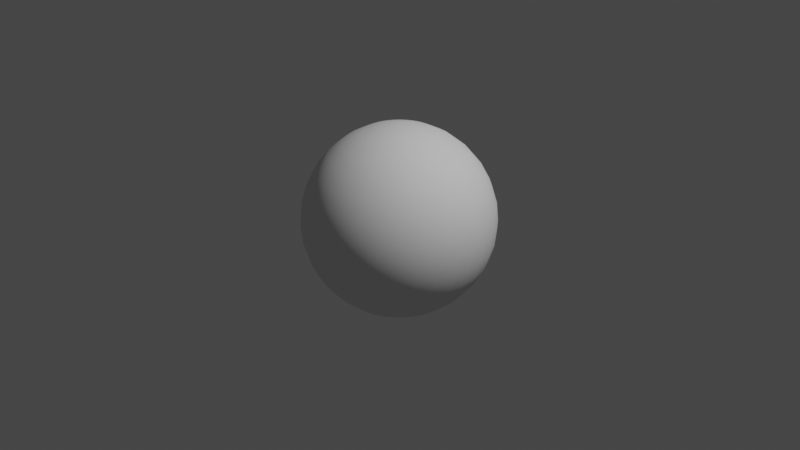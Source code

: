 # Source: Smooth_UV_Sphere.blend  (saved by Blender 2.93.21; exported with 4.5.12 LTS)
import bpy
from mathutils import Matrix  # noqa: F401  (used for matrix-valued properties, if any)

bpy.ops.wm.read_factory_settings(use_empty=True)
scene = bpy.context.scene
scene.name = 'Scene'

# ---- collections
col_collection = bpy.data.collections.new('Collection'); scene.collection.children.link(col_collection)

# ---- world
world_world = bpy.data.worlds.new('World'); scene.world = world_world
world_world.use_nodes = True; world_world.node_tree.nodes.clear()
_N = world_world.node_tree.nodes; _L = world_world.node_tree.links
n0 = _N.new('ShaderNodeOutputWorld'); n0.name = 'World Output'; n0.location = (300, 300)
n1 = _N.new('ShaderNodeBackground'); n1.name = 'Background'; n1.location = (10, 300)
n1.inputs[0].default_value = (0.05088, 0.05088, 0.05088, 1.0)
_L.new(n1.outputs[0], n0.inputs[0])
n0.is_active_output = True
world_world.color = (0.05088, 0.05088, 0.05088)
world_world.use_sun_shadow = False
world_world.sun_shadow_jitter_overblur = 0.0

# ---- cameras
cam_camera = bpy.data.cameras.new('Camera')
cam_camera.clip_end = 100.0
cam_camera.ortho_scale = 7.314

# ---- lights
light_light = bpy.data.lights.new('Light', 'POINT')
light_light.transmission_factor = 0.0
light_light.energy = 1000.0
light_light.shadow_soft_size = 0.1
light_light.shadow_maximum_resolution = 0.006
light_light.use_absolute_resolution = True

# ---- meshes
me_sphere = bpy.data.meshes.new('Sphere')
me_sphere.from_pydata([(0.0, 0.1951, 0.9808), (0.0, 0.3827, 0.9239), (0.0, 0.5556, 0.8315), (0.0, 0.7071, 0.7071), (0.0, 0.8315, 0.5556), (0.0, 0.9239, 0.3827), (0.0, 0.9808, 0.1951), (0.0, 0.8315, -0.5556), (0.0, 0.7071, -0.7071), (0.0, 0.5556, -0.8315), (0.03806, 0.1913, 0.9808), (0.07466, 0.3753, 0.9239), (0.1084, 0.5449, 0.8315), (0.1379, 0.6935, 0.7071), (0.1622, 0.8155, 0.5556), (0.1802, 0.9061, 0.3827), (0.1913, 0.9619, 0.1951), (0.1951, 0.9808, -4.371e-08), (0.1913, 0.9619, -0.1951), (0.1802, 0.9061, -0.3827), (0.1622, 0.8155, -0.5556), (0.1379, 0.6935, -0.7071), (0.1084, 0.5449, -0.8315), (0.07466, 0.3753, -0.9239), (0.03806, 0.1913, -0.9808), (0.07466, 0.1802, 0.9808), (0.1464, 0.3536, 0.9239), (0.2126, 0.5133, 0.8315), (0.2706, 0.6533, 0.7071), (0.3182, 0.7682, 0.5556), (0.3536, 0.8536, 0.3827), (0.3753, 0.9061, 0.1951), (0.3827, 0.9239, -4.371e-08), (0.3753, 0.9061, -0.1951), (0.3536, 0.8536, -0.3827), (0.3182, 0.7682, -0.5556), (0.2706, 0.6533, -0.7071), (0.2126, 0.5133, -0.8315), (0.1464, 0.3536, -0.9239), (0.07466, 0.1802, -0.9808), (0.1084, 0.1622, 0.9808), (0.2126, 0.3182, 0.9239), (0.3087, 0.4619, 0.8315), (0.3928, 0.5879, 0.7071), (0.4619, 0.6913, 0.5556), (0.5133, 0.7682, 0.3827), (0.5449, 0.8155, 0.1951), (0.5556, 0.8315, -4.371e-08), (0.5449, 0.8155, -0.1951), (0.5133, 0.7682, -0.3827), (0.4619, 0.6913, -0.5556), (0.3928, 0.5879, -0.7071), (0.3087, 0.4619, -0.8315), (0.2126, 0.3182, -0.9239), (0.1084, 0.1622, -0.9808), (0.1379, 0.1379, 0.9808), (0.2706, 0.2706, 0.9239), (0.3928, 0.3928, 0.8315), (0.5, 0.5, 0.7071), (0.5879, 0.5879, 0.5556), (0.6533, 0.6533, 0.3827), (0.6935, 0.6935, 0.1951), (0.7071, 0.7071, -4.371e-08), (0.6935, 0.6935, -0.1951), (0.6533, 0.6533, -0.3827), (0.5879, 0.5879, -0.5556), (0.5, 0.5, -0.7071), (0.3928, 0.3928, -0.8315), (0.2706, 0.2706, -0.9239), (0.1379, 0.1379, -0.9808), (0.1622, 0.1084, 0.9808), (0.3182, 0.2126, 0.9239), (0.4619, 0.3087, 0.8315), (0.5879, 0.3928, 0.7071), (0.6913, 0.4619, 0.5556), (0.7682, 0.5133, 0.3827), (0.8155, 0.5449, 0.1951), (0.8315, 0.5556, -4.371e-08), (0.8155, 0.5449, -0.1951), (0.7682, 0.5133, -0.3827), (0.6913, 0.4619, -0.5556), (0.5879, 0.3928, -0.7071), (0.4619, 0.3087, -0.8315), (0.3182, 0.2126, -0.9239), (0.1622, 0.1084, -0.9808), (0.1802, 0.07466, 0.9808), (0.3536, 0.1464, 0.9239), (0.5133, 0.2126, 0.8315), (0.6533, 0.2706, 0.7071), (0.7682, 0.3182, 0.5556), (0.8536, 0.3536, 0.3827), (0.9061, 0.3753, 0.1951), (0.9239, 0.3827, -4.371e-08), (0.9061, 0.3753, -0.1951), (0.8536, 0.3536, -0.3827), (0.7682, 0.3182, -0.5556), (0.6533, 0.2706, -0.7071), (0.5133, 0.2126, -0.8315), (0.3536, 0.1464, -0.9239), (0.1802, 0.07466, -0.9808), (0.1913, 0.03806, 0.9808), (0.3753, 0.07466, 0.9239), (0.5449, 0.1084, 0.8315), (0.6935, 0.1379, 0.7071), (0.8155, 0.1622, 0.5556), (0.9061, 0.1802, 0.3827), (0.9619, 0.1913, 0.1951), (0.9808, 0.1951, -4.371e-08), (0.9619, 0.1913, -0.1951), (0.9061, 0.1802, -0.3827), (0.8155, 0.1622, -0.5556), (0.6935, 0.1379, -0.7071), (0.5449, 0.1084, -0.8315), (0.3753, 0.07466, -0.9239), (0.1913, 0.03806, -0.9808), (0.1951, -6.874e-08, 0.9808), (0.3827, -1.209e-07, 0.9239), (0.5556, -1.134e-07, 0.8315), (0.7071, -4.638e-08, 0.7071), (0.8315, -9.109e-08, 0.5556), (0.9239, -1.658e-08, 0.3827), (0.9808, -9.109e-08, 0.1951), (1.0, -1.656e-07, -4.371e-08), (0.9808, -9.109e-08, -0.1951), (0.9239, -1.507e-07, -0.3827), (0.8315, -1.06e-07, -0.5556), (0.7071, -4.638e-08, -0.7071), (0.5556, -1.134e-07, -0.8315), (0.3827, -9.854e-08, -0.9239), (0.1951, -7.619e-08, -0.9808), (0.1913, -0.03806, 0.9808), (0.3753, -0.07466, 0.9239), (0.5449, -0.1084, 0.8315), (0.6935, -0.1379, 0.7071), (0.8155, -0.1622, 0.5556), (0.9061, -0.1802, 0.3827), (0.9619, -0.1913, 0.1951), (0.9808, -0.1951, -4.371e-08), (0.9619, -0.1913, -0.1951), (0.9061, -0.1802, -0.3827), (0.8155, -0.1622, -0.5556), (0.6935, -0.1379, -0.7071), (0.5449, -0.1084, -0.8315), (0.3753, -0.07466, -0.9239), (0.1913, -0.03806, -0.9808), (0.1802, -0.07466, 0.9808), (0.3536, -0.1464, 0.9239), (0.5133, -0.2126, 0.8315), (0.6533, -0.2706, 0.7071), (0.7682, -0.3182, 0.5556), (0.8536, -0.3536, 0.3827), (0.9061, -0.3753, 0.1951), (0.9239, -0.3827, -4.371e-08), (0.9061, -0.3753, -0.1951), (0.8536, -0.3536, -0.3827), (0.7682, -0.3182, -0.5556), (0.6533, -0.2706, -0.7071), (0.5133, -0.2126, -0.8315), (0.3536, -0.1464, -0.9239), (0.1802, -0.07466, -0.9808), (0.1622, -0.1084, 0.9808), (0.3182, -0.2126, 0.9239), (0.4619, -0.3087, 0.8315), (0.5879, -0.3928, 0.7071), (0.6913, -0.4619, 0.5556), (0.7682, -0.5133, 0.3827), (0.8155, -0.5449, 0.1951), (0.8315, -0.5556, -4.371e-08), (0.8155, -0.5449, -0.1951), (0.7682, -0.5133, -0.3827), (0.6913, -0.4619, -0.5556), (0.5879, -0.3928, -0.7071), (0.4619, -0.3087, -0.8315), (0.3182, -0.2126, -0.9239), (0.1622, -0.1084, -0.9808), (0.1379, -0.1379, 0.9808), (0.2706, -0.2706, 0.9239), (0.3928, -0.3928, 0.8315), (0.5, -0.5, 0.7071), (0.5879, -0.5879, 0.5556), (0.6533, -0.6533, 0.3827), (0.6935, -0.6935, 0.1951), (0.7071, -0.7071, -4.371e-08), (0.6935, -0.6935, -0.1951), (0.6533, -0.6533, -0.3827), (0.5879, -0.5879, -0.5556), (0.5, -0.5, -0.7071), (0.3928, -0.3928, -0.8315), (0.2706, -0.2706, -0.9239), (0.1379, -0.1379, -0.9808), (0.1084, -0.1622, 0.9808), (0.2126, -0.3182, 0.9239), (0.3087, -0.4619, 0.8315), (0.3928, -0.5879, 0.7071), (0.4619, -0.6913, 0.5556), (0.5133, -0.7682, 0.3827), (0.5449, -0.8155, 0.1951), (0.5556, -0.8315, -4.371e-08), (0.5449, -0.8155, -0.1951), (0.5133, -0.7682, -0.3827), (0.4619, -0.6913, -0.5556), (0.3928, -0.5879, -0.7071), (0.3087, -0.4619, -0.8315), (0.2126, -0.3182, -0.9239), (0.1084, -0.1622, -0.9808), (0.07466, -0.1802, 0.9808), (0.1464, -0.3536, 0.9239), (0.2126, -0.5133, 0.8315), (0.2706, -0.6533, 0.7071), (0.3182, -0.7682, 0.5556), (0.3536, -0.8536, 0.3827), (0.3753, -0.9061, 0.1951), (0.3827, -0.9239, -4.371e-08), (0.3753, -0.9061, -0.1951), (0.3536, -0.8536, -0.3827), (0.3182, -0.7682, -0.5556), (0.2706, -0.6533, -0.7071), (0.2126, -0.5133, -0.8315), (0.1464, -0.3536, -0.9239), (0.07466, -0.1802, -0.9808), (0.03806, -0.1913, 0.9808), (0.07466, -0.3753, 0.9239), (0.1084, -0.5449, 0.8315), (0.1379, -0.6935, 0.7071), (0.1622, -0.8155, 0.5556), (0.1802, -0.9061, 0.3827), (0.1913, -0.9619, 0.1951), (0.1951, -0.9808, -4.371e-08), (0.1913, -0.9619, -0.1951), (0.1802, -0.9061, -0.3827), (0.1622, -0.8155, -0.5556), (0.1379, -0.6935, -0.7071), (0.1084, -0.5449, -0.8315), (0.07466, -0.3753, -0.9239), (0.03806, -0.1913, -0.9808), (2.154e-09, -0.1951, 0.9808), (-2.765e-08, -0.3827, 0.9239), (-6.49e-08, -0.5556, 0.8315), (4.686e-08, -0.7071, 0.7071), (-1.275e-08, -0.8315, 0.5556), (1.706e-08, -0.9239, 0.3827), (-7.235e-08, -0.9808, 0.1951), (-2.661e-07, -1.0, -4.371e-08), (-7.235e-08, -0.9808, -0.1951), (-1.171e-07, -0.9239, -0.3827), (-4.255e-08, -0.8315, -0.5556), (4.686e-08, -0.7071, -0.7071), (-6.49e-08, -0.5556, -0.8315), (2.154e-09, -0.3827, -0.9239), (-1.571e-09, -0.1951, -0.9808), (-0.03806, -0.1913, 0.9808), (-0.07466, -0.3753, 0.9239), (-0.1084, -0.5449, 0.8315), (-0.1379, -0.6935, 0.7071), (-0.1622, -0.8155, 0.5556), (-0.1802, -0.9061, 0.3827), (-0.1913, -0.9619, 0.1951), (-0.1951, -0.9808, -4.371e-08), (-0.1913, -0.9619, -0.1951), (-0.1802, -0.9061, -0.3827), (-0.1622, -0.8155, -0.5556), (-0.1379, -0.6935, -0.7071), (-0.1084, -0.5449, -0.8315), (-0.07466, -0.3753, -0.9239), (-0.03806, -0.1913, -0.9808), (-0.07466, -0.1802, 0.9808), (-0.1464, -0.3536, 0.9239), (-0.2126, -0.5133, 0.8315), (-0.2706, -0.6533, 0.7071), (-0.3182, -0.7682, 0.5556), (-0.3536, -0.8536, 0.3827), (-0.3753, -0.9061, 0.1951), (-0.3827, -0.9239, -4.371e-08), (-0.3753, -0.9061, -0.1951), (-0.3536, -0.8536, -0.3827), (-0.3182, -0.7682, -0.5556), (-0.2706, -0.6533, -0.7071), (-0.2126, -0.5133, -0.8315), (-0.1464, -0.3536, -0.9239), (-0.07466, -0.1802, -0.9808), (-0.1084, -0.1622, 0.9808), (-0.2126, -0.3182, 0.9239), (-0.3087, -0.4619, 0.8315), (-0.3928, -0.5879, 0.7071), (-0.4619, -0.6913, 0.5556), (-0.5133, -0.7682, 0.3827), (-0.5449, -0.8155, 0.1951), (-0.5556, -0.8315, -4.371e-08), (-0.5449, -0.8155, -0.1951), (-0.5133, -0.7682, -0.3827), (-0.4619, -0.6913, -0.5556), (-0.3928, -0.5879, -0.7071), (-0.3087, -0.4619, -0.8315), (-0.2126, -0.3182, -0.9239), (-0.1084, -0.1622, -0.9808), (-0.1379, -0.1379, 0.9808), (-0.2706, -0.2706, 0.9239), (-0.3928, -0.3928, 0.8315), (-0.5, -0.5, 0.7071), (-0.5879, -0.5879, 0.5556), (-0.6533, -0.6533, 0.3827), (-0.6935, -0.6935, 0.1951), (-0.7071, -0.7071, -4.371e-08), (-0.6935, -0.6935, -0.1951), (-0.6533, -0.6533, -0.3827), (-0.5879, -0.5879, -0.5556), (-0.5, -0.5, -0.7071), (-0.3928, -0.3928, -0.8315), (-0.2706, -0.2706, -0.9239), (-0.1379, -0.1379, -0.9808), (-0.1622, -0.1084, 0.9808), (-0.3182, -0.2126, 0.9239), (-0.4619, -0.3087, 0.8315), (-0.5879, -0.3928, 0.7071), (-0.6913, -0.4619, 0.5556), (-0.7682, -0.5133, 0.3827), (-0.8155, -0.5449, 0.1951), (-0.8315, -0.5556, -4.371e-08), (-0.8155, -0.5449, -0.1951), (-0.7682, -0.5133, -0.3827), (-0.6913, -0.4619, -0.5556), (-0.5879, -0.3928, -0.7071), (-0.4619, -0.3087, -0.8315), (-0.3182, -0.2126, -0.9239), (-0.1622, -0.1084, -0.9808), (-8.077e-08, -1.209e-07, 1.0), (-0.1802, -0.07466, 0.9808), (-0.3536, -0.1464, 0.9239), (-0.5133, -0.2126, 0.8315), (-0.6533, -0.2706, 0.7071), (-0.7682, -0.3182, 0.5556), (-0.8536, -0.3536, 0.3827), (-0.9061, -0.3753, 0.1951), (-0.9239, -0.3827, -4.371e-08), (-0.9061, -0.3753, -0.1951), (-0.8536, -0.3536, -0.3827), (-0.7682, -0.3182, -0.5556), (-0.6533, -0.2706, -0.7071), (-0.5133, -0.2126, -0.8315), (-0.3536, -0.1464, -0.9239), (-0.1802, -0.07466, -0.9808), (-0.1913, -0.03806, 0.9808), (-0.3753, -0.07466, 0.9239), (-0.5449, -0.1084, 0.8315), (-0.6935, -0.1379, 0.7071), (-0.8155, -0.1622, 0.5556), (-0.9061, -0.1802, 0.3827), (-0.9619, -0.1913, 0.1951), (-0.9808, -0.1951, -4.371e-08), (-0.9619, -0.1913, -0.1951), (-0.9061, -0.1802, -0.3827), (-0.8155, -0.1622, -0.5556), (-0.6935, -0.1379, -0.7071), (-0.5449, -0.1084, -0.8315), (-0.3753, -0.07466, -0.9239), (-0.1913, -0.03806, -0.9808), (-0.1951, -7.246e-08, 0.9808), (-0.3827, -4.638e-08, 0.9239), (-0.5556, 5.771e-09, 0.8315), (-0.7071, -9.109e-08, 0.7071), (-0.8315, -4.638e-08, 0.5556), (-0.9239, -1.68e-09, 0.3827), (-0.9808, 7.283e-08, 0.1951), (-1.0, 3.858e-07, -4.371e-08), (-0.9808, 7.283e-08, -0.1951), (-0.9239, 1.175e-07, -0.3827), (-0.8315, -3.148e-08, -0.5556), (-0.7071, -9.109e-08, -0.7071), (-0.5556, 5.771e-09, -0.8315), (-0.3827, -6.128e-08, -0.9239), (-0.1951, -6.874e-08, -0.9808), (-0.1913, 0.03806, 0.9808), (-0.3753, 0.07466, 0.9239), (-0.5449, 0.1084, 0.8315), (-0.6935, 0.1379, 0.7071), (-0.8155, 0.1622, 0.5556), (-0.9061, 0.1802, 0.3827), (-0.9619, 0.1913, 0.1951), (-0.9808, 0.1951, -4.371e-08), (-0.9619, 0.1913, -0.1951), (-0.9061, 0.1802, -0.3827), (-0.8155, 0.1622, -0.5556), (-0.6935, 0.1379, -0.7071), (-0.5449, 0.1084, -0.8315), (-0.3753, 0.07466, -0.9239), (-0.1913, 0.03806, -0.9808), (-0.1802, 0.07466, 0.9808), (-0.3536, 0.1464, 0.9239), (-0.5133, 0.2126, 0.8315), (-0.6533, 0.2706, 0.7071), (-0.7682, 0.3182, 0.5556), (-0.8536, 0.3536, 0.3827), (-0.9061, 0.3753, 0.1951), (-0.9239, 0.3827, -4.371e-08), (-0.9061, 0.3753, -0.1951), (-0.8536, 0.3536, -0.3827), (-0.7682, 0.3182, -0.5556), (-0.6533, 0.2706, -0.7071), (-0.5133, 0.2126, -0.8315), (-0.3536, 0.1464, -0.9239), (-0.1802, 0.07466, -0.9808), (-0.1622, 0.1084, 0.9808), (-0.3182, 0.2126, 0.9239), (-0.4619, 0.3087, 0.8315), (-0.5879, 0.3928, 0.7071), (-0.6913, 0.4619, 0.5556), (-0.7682, 0.5133, 0.3827), (-0.8155, 0.5449, 0.1951), (-0.8315, 0.5556, -4.371e-08), (-0.8155, 0.5449, -0.1951), (-0.7682, 0.5133, -0.3827), (-0.6913, 0.4619, -0.5556), (-0.5879, 0.3928, -0.7071), (-0.4619, 0.3087, -0.8315), (-0.3182, 0.2126, -0.9239), (-0.1622, 0.1084, -0.9808), (-0.1379, 0.1379, 0.9808), (-0.2706, 0.2706, 0.9239), (-0.3928, 0.3928, 0.8315), (-0.5, 0.5, 0.7071), (-0.5879, 0.5879, 0.5556), (-0.6533, 0.6533, 0.3827), (-0.6935, 0.6935, 0.1951), (-0.7071, 0.7071, -4.371e-08), (-0.6935, 0.6935, -0.1951), (-0.6533, 0.6533, -0.3827), (-0.5879, 0.5879, -0.5556), (-0.5, 0.5, -0.7071), (-0.3928, 0.3928, -0.8315), (-0.2706, 0.2706, -0.9239), (-0.1379, 0.1379, -0.9808), (-0.1084, 0.1622, 0.9808), (-0.2126, 0.3182, 0.9239), (-0.3087, 0.4619, 0.8315), (-0.3928, 0.5879, 0.7071), (-0.4619, 0.6913, 0.5556), (-0.5133, 0.7682, 0.3827), (-0.5449, 0.8155, 0.1951), (-0.5556, 0.8315, -4.371e-08), (-0.5449, 0.8155, -0.1951), (-0.5133, 0.7682, -0.3827), (-0.4619, 0.6913, -0.5556), (-0.3928, 0.5879, -0.7071), (-0.3087, 0.4619, -0.8315), (-0.2126, 0.3182, -0.9239), (-0.1084, 0.1622, -0.9808), (-0.07466, 0.1802, 0.9808), (-0.1464, 0.3536, 0.9239), (-0.2126, 0.5133, 0.8315), (-0.2706, 0.6533, 0.7071), (-0.3182, 0.7682, 0.5556), (-0.3536, 0.8536, 0.3827), (-0.3753, 0.9061, 0.1951), (-0.3827, 0.9239, -4.371e-08), (-0.3753, 0.9061, -0.1951), (-0.3536, 0.8536, -0.3827), (-0.3182, 0.7682, -0.5556), (-0.2706, 0.6533, -0.7071), (-0.2126, 0.5133, -0.8315), (-0.1464, 0.3536, -0.9239), (-0.07466, 0.1802, -0.9808), (-0.03806, 0.1913, 0.9808), (-0.07466, 0.3753, 0.9239), (-0.1084, 0.5449, 0.8315), (-0.1379, 0.6935, 0.7071), (-0.1622, 0.8155, 0.5556), (-0.1802, 0.9061, 0.3827), (-0.1913, 0.9619, 0.1951), (-0.1951, 0.9808, -4.371e-08), (-0.1913, 0.9619, -0.1951), (-0.1802, 0.9061, -0.3827), (-0.1622, 0.8155, -0.5556), (-0.1379, 0.6935, -0.7071), (-0.1084, 0.5449, -0.8315), (-0.07466, 0.3753, -0.9239), (-0.03806, 0.1913, -0.9808), (5.386e-07, 1.0, -4.371e-08), (2.257e-07, 0.9808, -0.1951), (1.959e-07, 0.9239, -0.3827), (6.921e-08, 0.3827, -0.9239), (2.823e-08, 0.1951, -0.9808), (0.0, -8.742e-08, -1.0)], [], [(0, 325, 10), (481, 480, 24), (476, 18, 477), (0, 11, 1), (477, 19, 478), (1, 12, 2), (478, 20, 7), (2, 13, 3), (8, 20, 21), (3, 14, 4), (8, 22, 9), (4, 15, 5), (9, 23, 479), (5, 16, 6), (479, 24, 480), (476, 16, 17), (23, 39, 24), (17, 31, 32), (10, 325, 25), (481, 24, 39), (17, 33, 18), (10, 26, 11), (18, 34, 19), (11, 27, 12), (19, 35, 20), (12, 28, 13), (20, 36, 21), (14, 28, 29), (21, 37, 22), (14, 30, 15), (22, 38, 23), (16, 30, 31), (27, 43, 28), (35, 51, 36), (28, 44, 29), (36, 52, 37), (29, 45, 30), (37, 53, 38), (30, 46, 31), (38, 54, 39), (31, 47, 32), (25, 325, 40), (481, 39, 54), (32, 48, 33), (25, 41, 26), (33, 49, 34), (26, 42, 27), (35, 49, 50), (47, 61, 62), (40, 325, 55), (481, 54, 69), (47, 63, 48), (40, 56, 41), (49, 63, 64), (42, 56, 57), (50, 64, 65), (42, 58, 43), (51, 65, 66), (43, 59, 44), (52, 66, 67), (44, 60, 45), (52, 68, 53), (45, 61, 46), (54, 68, 69), (65, 81, 66), (59, 73, 74), (67, 81, 82), (59, 75, 60), (68, 82, 83), (60, 76, 61), (68, 84, 69), (62, 76, 77), (55, 325, 70), (481, 69, 84), (62, 78, 63), (56, 70, 71), (64, 78, 79), (56, 72, 57), (64, 80, 65), (57, 73, 58), (70, 325, 85), (481, 84, 99), (77, 93, 78), (70, 86, 71), (78, 94, 79), (71, 87, 72), (79, 95, 80), (72, 88, 73), (80, 96, 81), (73, 89, 74), (82, 96, 97), (74, 90, 75), (83, 97, 98), (76, 90, 91), (84, 98, 99), (77, 91, 92), (89, 103, 104), (97, 111, 112), (89, 105, 90), (98, 112, 113), (91, 105, 106), (98, 114, 99), (92, 106, 107), (85, 325, 100), (481, 99, 114), (92, 108, 93), (85, 101, 86), (94, 108, 109), (86, 102, 87), (94, 110, 95), (87, 103, 88), (95, 111, 96), (107, 123, 108), (101, 115, 116), (109, 123, 124), (101, 117, 102), (109, 125, 110), (102, 118, 103), (110, 126, 111), (104, 118, 119), (112, 126, 127), (104, 120, 105), (112, 128, 113), (106, 120, 121), (113, 129, 114), (107, 121, 122), (100, 325, 115), (481, 114, 129), (127, 141, 142), (119, 135, 120), (127, 143, 128), (121, 135, 136), (128, 144, 129), (122, 136, 137), (115, 325, 130), (481, 129, 144), (122, 138, 123), (116, 130, 131), (124, 138, 139), (117, 131, 132), (124, 140, 125), (117, 133, 118), (125, 141, 126), (119, 133, 134), (139, 153, 154), (132, 146, 147), (139, 155, 140), (132, 148, 133), (140, 156, 141), (133, 149, 134), (142, 156, 157), (134, 150, 135), (143, 157, 158), (136, 150, 151), (143, 159, 144), (137, 151, 152), (130, 325, 145), (481, 144, 159), (137, 153, 138), (130, 146, 131), (157, 173, 158), (151, 165, 166), (159, 173, 174), (152, 166, 167), (145, 325, 160), (481, 159, 174), (152, 168, 153), (146, 160, 161), (154, 168, 169), (146, 162, 147), (154, 170, 155), (147, 163, 148), (155, 171, 156), (148, 164, 149), (157, 171, 172), (149, 165, 150), (161, 177, 162), (169, 185, 170), (162, 178, 163), (171, 185, 186), (164, 178, 179), (171, 187, 172), (164, 180, 165), (172, 188, 173), (165, 181, 166), (173, 189, 174), (167, 181, 182), (160, 325, 175), (481, 174, 189), (167, 183, 168), (160, 176, 161), (168, 184, 169), (181, 195, 196), (188, 204, 189), (182, 196, 197), (175, 325, 190), (481, 189, 204), (182, 198, 183), (176, 190, 191), (183, 199, 184), (176, 192, 177), (184, 200, 185), (177, 193, 178), (185, 201, 186), (179, 193, 194), (187, 201, 202), (179, 195, 180), (188, 202, 203), (199, 215, 200), (192, 208, 193), (200, 216, 201), (194, 208, 209), (202, 216, 217), (194, 210, 195), (202, 218, 203), (196, 210, 211), (204, 218, 219), (197, 211, 212), (190, 325, 205), (481, 204, 219), (197, 213, 198), (190, 206, 191), (199, 213, 214), (191, 207, 192), (219, 233, 234), (212, 226, 227), (205, 325, 220), (481, 219, 234), (212, 228, 213), (205, 221, 206), (214, 228, 229), (207, 221, 222), (214, 230, 215), (207, 223, 208), (215, 231, 216), (209, 223, 224), (217, 231, 232), (209, 225, 210), (217, 233, 218), (211, 225, 226), (222, 238, 223), (230, 246, 231), (224, 238, 239), (232, 246, 247), (224, 240, 225), (232, 248, 233), (226, 240, 241), (234, 248, 249), (227, 241, 242), (220, 325, 235), (481, 234, 249), (227, 243, 228), (220, 236, 221), (229, 243, 244), (222, 236, 237), (229, 245, 230), (242, 256, 257), (235, 325, 250), (481, 249, 264), (242, 258, 243), (235, 251, 236), (244, 258, 259), (236, 252, 237), (244, 260, 245), (237, 253, 238), (246, 260, 261), (239, 253, 254), (247, 261, 262), (239, 255, 240), (247, 263, 248), (241, 255, 256), (248, 264, 249), (260, 276, 261), (254, 268, 269), (262, 276, 277), (254, 270, 255), (262, 278, 263), (256, 270, 271), (263, 279, 264), (257, 271, 272), (250, 325, 265), (481, 264, 279), (257, 273, 258), (250, 266, 251), (259, 273, 274), (251, 267, 252), (259, 275, 260), (252, 268, 253), (481, 279, 294), (272, 288, 273), (265, 281, 266), (274, 288, 289), (266, 282, 267), (274, 290, 275), (267, 283, 268), (275, 291, 276), (269, 283, 284), (277, 291, 292), (270, 284, 285), (277, 293, 278), (271, 285, 286), (279, 293, 294), (272, 286, 287), (265, 325, 280), (292, 306, 307), (285, 299, 300), (292, 308, 293), (286, 300, 301), (293, 309, 294), (287, 301, 302), (280, 325, 295), (481, 294, 309), (287, 303, 288), (280, 296, 281), (289, 303, 304), (281, 297, 282), (289, 305, 290), (282, 298, 283), (290, 306, 291), (283, 299, 284), (296, 310, 311), (304, 318, 319), (297, 311, 312), (304, 320, 305), (297, 313, 298), (305, 321, 306), (298, 314, 299), (307, 321, 322), (300, 314, 315), (308, 322, 323), (301, 315, 316), (308, 324, 309), (302, 316, 317), (295, 325, 310), (481, 309, 324), (302, 318, 303), (315, 330, 331), (322, 339, 323), (316, 331, 332), (323, 340, 324), (317, 332, 333), (310, 325, 326), (481, 324, 340), (317, 334, 318), (310, 327, 311), (319, 334, 335), (311, 328, 312), (319, 336, 320), (312, 329, 313), (320, 337, 321), (313, 330, 314), (322, 337, 338), (335, 349, 350), (327, 343, 328), (335, 351, 336), (328, 344, 329), (336, 352, 337), (329, 345, 330), (337, 353, 338), (331, 345, 346), (338, 354, 339), (332, 346, 347), (340, 354, 355), (333, 347, 348), (326, 325, 341), (481, 340, 355), (333, 349, 334), (326, 342, 327), (354, 368, 369), (347, 361, 362), (355, 369, 370), (348, 362, 363), (341, 325, 356), (481, 355, 370), (348, 364, 349), (341, 357, 342), (350, 364, 365), (342, 358, 343), (350, 366, 351), (343, 359, 344), (351, 367, 352), (345, 359, 360), (353, 367, 368), (346, 360, 361), (357, 373, 358), (365, 381, 366), (358, 374, 359), (367, 381, 382), (359, 375, 360), (368, 382, 383), (361, 375, 376), (369, 383, 384), (362, 376, 377), (370, 384, 385), (363, 377, 378), (356, 325, 371), (481, 370, 385), (363, 379, 364), (356, 372, 357), (365, 379, 380), (377, 391, 392), (384, 400, 385), (378, 392, 393), (371, 325, 386), (481, 385, 400), (378, 394, 379), (371, 387, 372), (380, 394, 395), (372, 388, 373), (380, 396, 381), (373, 389, 374), (381, 397, 382), (374, 390, 375), (383, 397, 398), (376, 390, 391), (383, 399, 384), (395, 411, 396), (388, 404, 389), (396, 412, 397), (390, 404, 405), (398, 412, 413), (391, 405, 406), (399, 413, 414), (392, 406, 407), (399, 415, 400), (393, 407, 408), (386, 325, 401), (481, 400, 415), (393, 409, 394), (386, 402, 387), (395, 409, 410), (387, 403, 388), (415, 429, 430), (408, 422, 423), (401, 325, 416), (481, 415, 430), (408, 424, 409), (401, 417, 402), (409, 425, 410), (402, 418, 403), (410, 426, 411), (403, 419, 404), (411, 427, 412), (404, 420, 405), (413, 427, 428), (406, 420, 421), (413, 429, 414), (407, 421, 422), (426, 442, 427), (419, 435, 420), (428, 442, 443), (421, 435, 436), (428, 444, 429), (422, 436, 437), (430, 444, 445), (423, 437, 438), (416, 325, 431), (481, 430, 445), (423, 439, 424), (416, 432, 417), (424, 440, 425), (418, 432, 433), (425, 441, 426), (418, 434, 419), (431, 325, 446), (481, 445, 460), (438, 454, 439), (431, 447, 432), (439, 455, 440), (432, 448, 433), (440, 456, 441), (433, 449, 434), (441, 457, 442), (435, 449, 450), (443, 457, 458), (436, 450, 451), (443, 459, 444), (437, 451, 452), (444, 460, 445), (438, 452, 453), (449, 465, 450), (458, 472, 473), (451, 465, 466), (458, 474, 459), (452, 466, 467), (459, 475, 460), (453, 467, 468), (446, 325, 461), (481, 460, 475), (453, 469, 454), (446, 462, 447), (454, 470, 455), (447, 463, 448), (455, 471, 456), (448, 464, 449), (456, 472, 457), (468, 477, 469), (462, 0, 1), (469, 478, 470), (463, 1, 2), (470, 7, 471), (464, 2, 3), (471, 8, 472), (465, 3, 4), (472, 9, 473), (466, 4, 5), (473, 479, 474), (467, 5, 6), (474, 480, 475), (468, 6, 476), (461, 325, 0), (481, 475, 480), (476, 17, 18), (0, 10, 11), (477, 18, 19), (1, 11, 12), (478, 19, 20), (2, 12, 13), (8, 7, 20), (3, 13, 14), (8, 21, 22), (4, 14, 15), (9, 22, 23), (5, 15, 16), (479, 23, 24), (476, 6, 16), (23, 38, 39), (17, 16, 31), (17, 32, 33), (10, 25, 26), (18, 33, 34), (11, 26, 27), (19, 34, 35), (12, 27, 28), (20, 35, 36), (14, 13, 28), (21, 36, 37), (14, 29, 30), (22, 37, 38), (16, 15, 30), (27, 42, 43), (35, 50, 51), (28, 43, 44), (36, 51, 52), (29, 44, 45), (37, 52, 53), (30, 45, 46), (38, 53, 54), (31, 46, 47), (32, 47, 48), (25, 40, 41), (33, 48, 49), (26, 41, 42), (35, 34, 49), (47, 46, 61), (47, 62, 63), (40, 55, 56), (49, 48, 63), (42, 41, 56), (50, 49, 64), (42, 57, 58), (51, 50, 65), (43, 58, 59), (52, 51, 66), (44, 59, 60), (52, 67, 68), (45, 60, 61), (54, 53, 68), (65, 80, 81), (59, 58, 73), (67, 66, 81), (59, 74, 75), (68, 67, 82), (60, 75, 76), (68, 83, 84), (62, 61, 76), (62, 77, 78), (56, 55, 70), (64, 63, 78), (56, 71, 72), (64, 79, 80), (57, 72, 73), (77, 92, 93), (70, 85, 86), (78, 93, 94), (71, 86, 87), (79, 94, 95), (72, 87, 88), (80, 95, 96), (73, 88, 89), (82, 81, 96), (74, 89, 90), (83, 82, 97), (76, 75, 90), (84, 83, 98), (77, 76, 91), (89, 88, 103), (97, 96, 111), (89, 104, 105), (98, 97, 112), (91, 90, 105), (98, 113, 114), (92, 91, 106), (92, 107, 108), (85, 100, 101), (94, 93, 108), (86, 101, 102), (94, 109, 110), (87, 102, 103), (95, 110, 111), (107, 122, 123), (101, 100, 115), (109, 108, 123), (101, 116, 117), (109, 124, 125), (102, 117, 118), (110, 125, 126), (104, 103, 118), (112, 111, 126), (104, 119, 120), (112, 127, 128), (106, 105, 120), (113, 128, 129), (107, 106, 121), (127, 126, 141), (119, 134, 135), (127, 142, 143), (121, 120, 135), (128, 143, 144), (122, 121, 136), (122, 137, 138), (116, 115, 130), (124, 123, 138), (117, 116, 131), (124, 139, 140), (117, 132, 133), (125, 140, 141), (119, 118, 133), (139, 138, 153), (132, 131, 146), (139, 154, 155), (132, 147, 148), (140, 155, 156), (133, 148, 149), (142, 141, 156), (134, 149, 150), (143, 142, 157), (136, 135, 150), (143, 158, 159), (137, 136, 151), (137, 152, 153), (130, 145, 146), (157, 172, 173), (151, 150, 165), (159, 158, 173), (152, 151, 166), (152, 167, 168), (146, 145, 160), (154, 153, 168), (146, 161, 162), (154, 169, 170), (147, 162, 163), (155, 170, 171), (148, 163, 164), (157, 156, 171), (149, 164, 165), (161, 176, 177), (169, 184, 185), (162, 177, 178), (171, 170, 185), (164, 163, 178), (171, 186, 187), (164, 179, 180), (172, 187, 188), (165, 180, 181), (173, 188, 189), (167, 166, 181), (167, 182, 183), (160, 175, 176), (168, 183, 184), (181, 180, 195), (188, 203, 204), (182, 181, 196), (182, 197, 198), (176, 175, 190), (183, 198, 199), (176, 191, 192), (184, 199, 200), (177, 192, 193), (185, 200, 201), (179, 178, 193), (187, 186, 201), (179, 194, 195), (188, 187, 202), (199, 214, 215), (192, 207, 208), (200, 215, 216), (194, 193, 208), (202, 201, 216), (194, 209, 210), (202, 217, 218), (196, 195, 210), (204, 203, 218), (197, 196, 211), (197, 212, 213), (190, 205, 206), (199, 198, 213), (191, 206, 207), (219, 218, 233), (212, 211, 226), (212, 227, 228), (205, 220, 221), (214, 213, 228), (207, 206, 221), (214, 229, 230), (207, 222, 223), (215, 230, 231), (209, 208, 223), (217, 216, 231), (209, 224, 225), (217, 232, 233), (211, 210, 225), (222, 237, 238), (230, 245, 246), (224, 223, 238), (232, 231, 246), (224, 239, 240), (232, 247, 248), (226, 225, 240), (234, 233, 248), (227, 226, 241), (227, 242, 243), (220, 235, 236), (229, 228, 243), (222, 221, 236), (229, 244, 245), (242, 241, 256), (242, 257, 258), (235, 250, 251), (244, 243, 258), (236, 251, 252), (244, 259, 260), (237, 252, 253), (246, 245, 260), (239, 238, 253), (247, 246, 261), (239, 254, 255), (247, 262, 263), (241, 240, 255), (248, 263, 264), (260, 275, 276), (254, 253, 268), (262, 261, 276), (254, 269, 270), (262, 277, 278), (256, 255, 270), (263, 278, 279), (257, 256, 271), (257, 272, 273), (250, 265, 266), (259, 258, 273), (251, 266, 267), (259, 274, 275), (252, 267, 268), (272, 287, 288), (265, 280, 281), (274, 273, 288), (266, 281, 282), (274, 289, 290), (267, 282, 283), (275, 290, 291), (269, 268, 283), (277, 276, 291), (270, 269, 284), (277, 292, 293), (271, 270, 285), (279, 278, 293), (272, 271, 286), (292, 291, 306), (285, 284, 299), (292, 307, 308), (286, 285, 300), (293, 308, 309), (287, 286, 301), (287, 302, 303), (280, 295, 296), (289, 288, 303), (281, 296, 297), (289, 304, 305), (282, 297, 298), (290, 305, 306), (283, 298, 299), (296, 295, 310), (304, 303, 318), (297, 296, 311), (304, 319, 320), (297, 312, 313), (305, 320, 321), (298, 313, 314), (307, 306, 321), (300, 299, 314), (308, 307, 322), (301, 300, 315), (308, 323, 324), (302, 301, 316), (302, 317, 318), (315, 314, 330), (322, 338, 339), (316, 315, 331), (323, 339, 340), (317, 316, 332), (317, 333, 334), (310, 326, 327), (319, 318, 334), (311, 327, 328), (319, 335, 336), (312, 328, 329), (320, 336, 337), (313, 329, 330), (322, 321, 337), (335, 334, 349), (327, 342, 343), (335, 350, 351), (328, 343, 344), (336, 351, 352), (329, 344, 345), (337, 352, 353), (331, 330, 345), (338, 353, 354), (332, 331, 346), (340, 339, 354), (333, 332, 347), (333, 348, 349), (326, 341, 342), (354, 353, 368), (347, 346, 361), (355, 354, 369), (348, 347, 362), (348, 363, 364), (341, 356, 357), (350, 349, 364), (342, 357, 358), (350, 365, 366), (343, 358, 359), (351, 366, 367), (345, 344, 359), (353, 352, 367), (346, 345, 360), (357, 372, 373), (365, 380, 381), (358, 373, 374), (367, 366, 381), (359, 374, 375), (368, 367, 382), (361, 360, 375), (369, 368, 383), (362, 361, 376), (370, 369, 384), (363, 362, 377), (363, 378, 379), (356, 371, 372), (365, 364, 379), (377, 376, 391), (384, 399, 400), (378, 377, 392), (378, 393, 394), (371, 386, 387), (380, 379, 394), (372, 387, 388), (380, 395, 396), (373, 388, 389), (381, 396, 397), (374, 389, 390), (383, 382, 397), (376, 375, 390), (383, 398, 399), (395, 410, 411), (388, 403, 404), (396, 411, 412), (390, 389, 404), (398, 397, 412), (391, 390, 405), (399, 398, 413), (392, 391, 406), (399, 414, 415), (393, 392, 407), (393, 408, 409), (386, 401, 402), (395, 394, 409), (387, 402, 403), (415, 414, 429), (408, 407, 422), (408, 423, 424), (401, 416, 417), (409, 424, 425), (402, 417, 418), (410, 425, 426), (403, 418, 419), (411, 426, 427), (404, 419, 420), (413, 412, 427), (406, 405, 420), (413, 428, 429), (407, 406, 421), (426, 441, 442), (419, 434, 435), (428, 427, 442), (421, 420, 435), (428, 443, 444), (422, 421, 436), (430, 429, 444), (423, 422, 437), (423, 438, 439), (416, 431, 432), (424, 439, 440), (418, 417, 432), (425, 440, 441), (418, 433, 434), (438, 453, 454), (431, 446, 447), (439, 454, 455), (432, 447, 448), (440, 455, 456), (433, 448, 449), (441, 456, 457), (435, 434, 449), (443, 442, 457), (436, 435, 450), (443, 458, 459), (437, 436, 451), (444, 459, 460), (438, 437, 452), (449, 464, 465), (458, 457, 472), (451, 450, 465), (458, 473, 474), (452, 451, 466), (459, 474, 475), (453, 452, 467), (453, 468, 469), (446, 461, 462), (454, 469, 470), (447, 462, 463), (455, 470, 471), (448, 463, 464), (456, 471, 472), (468, 476, 477), (462, 461, 0), (469, 477, 478), (463, 462, 1), (470, 478, 7), (464, 463, 2), (471, 7, 8), (465, 464, 3), (472, 8, 9), (466, 465, 4), (473, 9, 479), (467, 466, 5), (474, 479, 480), (468, 467, 6)])
me_sphere.polygons.foreach_set('use_smooth', [True] * 960)
_uv = me_sphere.uv_layers.new(name='UVMap')
_uv.uv.foreach_set('vector', [0.75, 0.9375, 0.7344, 1.0, 0.7188, 0.9375, 0.7344, 0.0, 0.75, 0.0625, 0.7188, 0.0625, 0.75, 0.5, 0.7188, 0.4375, 0.75, 0.4375, 0.75, 0.9375, 0.7188, 0.875, 0.75, 0.875, 0.75, 0.4375, 0.7188, 0.375, 0.75, 0.375, 0.75, 0.875, 0.7188, 0.8125, 0.75, 0.8125, 0.75, 0.375, 0.7188, 0.3125, 0.75, 0.3125, 0.75, 0.8125, 0.7188, 0.75, 0.75, 0.75, 0.75, 0.25, 0.7188, 0.3125, 0.7188, 0.25, 0.75, 0.75, 0.7188, 0.6875, 0.75, 0.6875, 0.75, 0.25, 0.7188, 0.1875, 0.75, 0.1875, 0.75, 0.6875, 0.7188, 0.625, 0.75, 0.625, 0.75, 0.1875, 0.7188, 0.125, 0.75, 0.125, 0.75, 0.625, 0.7188, 0.5625, 0.75, 0.5625, 0.75, 0.125, 0.7188, 0.0625, 0.75, 0.0625, 0.75, 0.5, 0.7188, 0.5625, 0.7188, 0.5, 0.7188, 0.125, 0.6875, 0.0625, 0.7188, 0.0625, 0.7188, 0.5, 0.6875, 0.5625, 0.6875, 0.5, 0.7188, 0.9375, 0.7031, 1.0, 0.6875, 0.9375, 0.7031, 0.0, 0.7188, 0.0625, 0.6875, 0.0625, 0.7188, 0.5, 0.6875, 0.4375, 0.7188, 0.4375, 0.7188, 0.9375, 0.6875, 0.875, 0.7188, 0.875, 0.7188, 0.4375, 0.6875, 0.375, 0.7188, 0.375, 0.7188, 0.875, 0.6875, 0.8125, 0.7188, 0.8125, 0.7188, 0.375, 0.6875, 0.3125, 0.7188, 0.3125, 0.7188, 0.8125, 0.6875, 0.75, 0.7188, 0.75, 0.7188, 0.3125, 0.6875, 0.25, 0.7188, 0.25, 0.7188, 0.6875, 0.6875, 0.75, 0.6875, 0.6875, 0.7188, 0.25, 0.6875, 0.1875, 0.7188, 0.1875, 0.7188, 0.6875, 0.6875, 0.625, 0.7188, 0.625, 0.7188, 0.1875, 0.6875, 0.125, 0.7188, 0.125, 0.7188, 0.5625, 0.6875, 0.625, 0.6875, 0.5625, 0.6875, 0.8125, 0.6562, 0.75, 0.6875, 0.75, 0.6875, 0.3125, 0.6562, 0.25, 0.6875, 0.25, 0.6875, 0.75, 0.6562, 0.6875, 0.6875, 0.6875, 0.6875, 0.25, 0.6562, 0.1875, 0.6875, 0.1875, 0.6875, 0.6875, 0.6562, 0.625, 0.6875, 0.625, 0.6875, 0.1875, 0.6562, 0.125, 0.6875, 0.125, 0.6875, 0.625, 0.6562, 0.5625, 0.6875, 0.5625, 0.6875, 0.125, 0.6562, 0.0625, 0.6875, 0.0625, 0.6875, 0.5625, 0.6562, 0.5, 0.6875, 0.5, 0.6875, 0.9375, 0.6719, 1.0, 0.6562, 0.9375, 0.6719, 0.0, 0.6875, 0.0625, 0.6562, 0.0625, 0.6875, 0.5, 0.6562, 0.4375, 0.6875, 0.4375, 0.6875, 0.9375, 0.6562, 0.875, 0.6875, 0.875, 0.6875, 0.4375, 0.6562, 0.375, 0.6875, 0.375, 0.6875, 0.875, 0.6562, 0.8125, 0.6875, 0.8125, 0.6875, 0.3125, 0.6562, 0.375, 0.6562, 0.3125, 0.6562, 0.5, 0.625, 0.5625, 0.625, 0.5, 0.6562, 0.9375, 0.6406, 1.0, 0.625, 0.9375, 0.6406, 0.0, 0.6562, 0.0625, 0.625, 0.0625, 0.6562, 0.5, 0.625, 0.4375, 0.6562, 0.4375, 0.6562, 0.9375, 0.625, 0.875, 0.6562, 0.875, 0.6562, 0.375, 0.625, 0.4375, 0.625, 0.375, 0.6562, 0.8125, 0.625, 0.875, 0.625, 0.8125, 0.6562, 0.3125, 0.625, 0.375, 0.625, 0.3125, 0.6562, 0.8125, 0.625, 0.75, 0.6562, 0.75, 0.6562, 0.25, 0.625, 0.3125, 0.625, 0.25, 0.6562, 0.75, 0.625, 0.6875, 0.6562, 0.6875, 0.6562, 0.1875, 0.625, 0.25, 0.625, 0.1875, 0.6562, 0.6875, 0.625, 0.625, 0.6562, 0.625, 0.6562, 0.1875, 0.625, 0.125, 0.6562, 0.125, 0.6562, 0.625, 0.625, 0.5625, 0.6562, 0.5625, 0.6562, 0.0625, 0.625, 0.125, 0.625, 0.0625, 0.625, 0.3125, 0.5938, 0.25, 0.625, 0.25, 0.625, 0.6875, 0.5938, 0.75, 0.5938, 0.6875, 0.625, 0.1875, 0.5938, 0.25, 0.5938, 0.1875, 0.625, 0.6875, 0.5938, 0.625, 0.625, 0.625, 0.625, 0.125, 0.5938, 0.1875, 0.5938, 0.125, 0.625, 0.625, 0.5938, 0.5625, 0.625, 0.5625, 0.625, 0.125, 0.5937, 0.0625, 0.625, 0.0625, 0.625, 0.5, 0.5938, 0.5625, 0.5938, 0.5, 0.625, 0.9375, 0.6094, 1.0, 0.5937, 0.9375, 0.6094, 0.0, 0.625, 0.0625, 0.5937, 0.0625, 0.625, 0.5, 0.5938, 0.4375, 0.625, 0.4375, 0.625, 0.875, 0.5937, 0.9375, 0.5937, 0.875, 0.625, 0.375, 0.5938, 0.4375, 0.5938, 0.375, 0.625, 0.875, 0.5938, 0.8125, 0.625, 0.8125, 0.625, 0.375, 0.5938, 0.3125, 0.625, 0.3125, 0.625, 0.8125, 0.5938, 0.75, 0.625, 0.75, 0.5937, 0.9375, 0.5781, 1.0, 0.5625, 0.9375, 0.5781, 0.0, 0.5937, 0.0625, 0.5625, 0.0625, 0.5938, 0.5, 0.5625, 0.4375, 0.5938, 0.4375, 0.5937, 0.9375, 0.5625, 0.875, 0.5937, 0.875, 0.5938, 0.4375, 0.5625, 0.375, 0.5938, 0.375, 0.5937, 0.875, 0.5625, 0.8125, 0.5938, 0.8125, 0.5938, 0.375, 0.5625, 0.3125, 0.5938, 0.3125, 0.5938, 0.8125, 0.5625, 0.75, 0.5938, 0.75, 0.5938, 0.3125, 0.5625, 0.25, 0.5938, 0.25, 0.5938, 0.75, 0.5625, 0.6875, 0.5938, 0.6875, 0.5938, 0.1875, 0.5625, 0.25, 0.5625, 0.1875, 0.5938, 0.6875, 0.5625, 0.625, 0.5938, 0.625, 0.5938, 0.125, 0.5625, 0.1875, 0.5625, 0.125, 0.5938, 0.5625, 0.5625, 0.625, 0.5625, 0.5625, 0.5937, 0.0625, 0.5625, 0.125, 0.5625, 0.0625, 0.5938, 0.5, 0.5625, 0.5625, 0.5625, 0.5, 0.5625, 0.6875, 0.5312, 0.75, 0.5312, 0.6875, 0.5625, 0.1875, 0.5312, 0.25, 0.5312, 0.1875, 0.5625, 0.6875, 0.5312, 0.625, 0.5625, 0.625, 0.5625, 0.125, 0.5312, 0.1875, 0.5312, 0.125, 0.5625, 0.5625, 0.5312, 0.625, 0.5312, 0.5625, 0.5625, 0.125, 0.5312, 0.0625, 0.5625, 0.0625, 0.5625, 0.5, 0.5312, 0.5625, 0.5312, 0.5, 0.5625, 0.9375, 0.5469, 1.0, 0.5312, 0.9375, 0.5469, 0.0, 0.5625, 0.0625, 0.5312, 0.0625, 0.5625, 0.5, 0.5312, 0.4375, 0.5625, 0.4375, 0.5625, 0.9375, 0.5312, 0.875, 0.5625, 0.875, 0.5625, 0.375, 0.5312, 0.4375, 0.5312, 0.375, 0.5625, 0.875, 0.5312, 0.8125, 0.5625, 0.8125, 0.5625, 0.375, 0.5312, 0.3125, 0.5625, 0.3125, 0.5625, 0.8125, 0.5312, 0.75, 0.5625, 0.75, 0.5625, 0.3125, 0.5312, 0.25, 0.5625, 0.25, 0.5312, 0.5, 0.5, 0.4375, 0.5312, 0.4375, 0.5312, 0.875, 0.5, 0.9375, 0.5, 0.875, 0.5312, 0.375, 0.5, 0.4375, 0.5, 0.375, 0.5312, 0.875, 0.5, 0.8125, 0.5312, 0.8125, 0.5312, 0.375, 0.5, 0.3125, 0.5312, 0.3125, 0.5312, 0.8125, 0.5, 0.75, 0.5312, 0.75, 0.5312, 0.3125, 0.5, 0.25, 0.5312, 0.25, 0.5312, 0.6875, 0.5, 0.75, 0.5, 0.6875, 0.5312, 0.1875, 0.5, 0.25, 0.5, 0.1875, 0.5312, 0.6875, 0.5, 0.625, 0.5312, 0.625, 0.5312, 0.1875, 0.5, 0.125, 0.5312, 0.125, 0.5312, 0.5625, 0.5, 0.625, 0.5, 0.5625, 0.5312, 0.125, 0.5, 0.0625, 0.5312, 0.0625, 0.5312, 0.5, 0.5, 0.5625, 0.5, 0.5, 0.5312, 0.9375, 0.5156, 1.0, 0.5, 0.9375, 0.5156, 0.0, 0.5312, 0.0625, 0.5, 0.0625, 0.5, 0.1875, 0.4688, 0.25, 0.4687, 0.1875, 0.5, 0.6875, 0.4688, 0.625, 0.5, 0.625, 0.5, 0.1875, 0.4687, 0.125, 0.5, 0.125, 0.5, 0.5625, 0.4688, 0.625, 0.4688, 0.5625, 0.5, 0.125, 0.4687, 0.0625, 0.5, 0.0625, 0.5, 0.5, 0.4688, 0.5625, 0.4687, 0.5, 0.5, 0.9375, 0.4844, 1.0, 0.4687, 0.9375, 0.4844, 0.0, 0.5, 0.0625, 0.4687, 0.0625, 0.5, 0.5, 0.4688, 0.4375, 0.5, 0.4375, 0.5, 0.875, 0.4687, 0.9375, 0.4687, 0.875, 0.5, 0.375, 0.4688, 0.4375, 0.4687, 0.375, 0.5, 0.8125, 0.4687, 0.875, 0.4687, 0.8125, 0.5, 0.375, 0.4687, 0.3125, 0.5, 0.3125, 0.5, 0.8125, 0.4688, 0.75, 0.5, 0.75, 0.5, 0.3125, 0.4688, 0.25, 0.5, 0.25, 0.5, 0.6875, 0.4688, 0.75, 0.4687, 0.6875, 0.4687, 0.375, 0.4375, 0.4375, 0.4375, 0.375, 0.4687, 0.8125, 0.4375, 0.875, 0.4375, 0.8125, 0.4687, 0.375, 0.4375, 0.3125, 0.4687, 0.3125, 0.4687, 0.8125, 0.4375, 0.75, 0.4688, 0.75, 0.4687, 0.3125, 0.4375, 0.25, 0.4688, 0.25, 0.4688, 0.75, 0.4375, 0.6875, 0.4687, 0.6875, 0.4687, 0.1875, 0.4375, 0.25, 0.4375, 0.1875, 0.4687, 0.6875, 0.4375, 0.625, 0.4688, 0.625, 0.4687, 0.125, 0.4375, 0.1875, 0.4375, 0.125, 0.4688, 0.5625, 0.4375, 0.625, 0.4375, 0.5625, 0.4687, 0.125, 0.4375, 0.0625, 0.4687, 0.0625, 0.4687, 0.5, 0.4375, 0.5625, 0.4375, 0.5, 0.4687, 0.9375, 0.4531, 1.0, 0.4375, 0.9375, 0.4531, 0.0, 0.4687, 0.0625, 0.4375, 0.0625, 0.4687, 0.5, 0.4375, 0.4375, 0.4688, 0.4375, 0.4687, 0.9375, 0.4375, 0.875, 0.4687, 0.875, 0.4375, 0.1875, 0.4062, 0.125, 0.4375, 0.125, 0.4375, 0.5625, 0.4062, 0.625, 0.4062, 0.5625, 0.4375, 0.0625, 0.4062, 0.125, 0.4062, 0.0625, 0.4375, 0.5, 0.4062, 0.5625, 0.4062, 0.5, 0.4375, 0.9375, 0.4219, 1.0, 0.4062, 0.9375, 0.4219, 0.0, 0.4375, 0.0625, 0.4062, 0.0625, 0.4375, 0.5, 0.4062, 0.4375, 0.4375, 0.4375, 0.4375, 0.875, 0.4062, 0.9375, 0.4062, 0.875, 0.4375, 0.375, 0.4062, 0.4375, 0.4062, 0.375, 0.4375, 0.875, 0.4062, 0.8125, 0.4375, 0.8125, 0.4375, 0.375, 0.4062, 0.3125, 0.4375, 0.3125, 0.4375, 0.8125, 0.4062, 0.75, 0.4375, 0.75, 0.4375, 0.3125, 0.4062, 0.25, 0.4375, 0.25, 0.4375, 0.75, 0.4062, 0.6875, 0.4375, 0.6875, 0.4375, 0.1875, 0.4062, 0.25, 0.4062, 0.1875, 0.4375, 0.6875, 0.4062, 0.625, 0.4375, 0.625, 0.4062, 0.875, 0.375, 0.8125, 0.4062, 0.8125, 0.4062, 0.375, 0.375, 0.3125, 0.4062, 0.3125, 0.4062, 0.8125, 0.375, 0.75, 0.4062, 0.75, 0.4062, 0.25, 0.375, 0.3125, 0.375, 0.25, 0.4062, 0.6875, 0.375, 0.75, 0.375, 0.6875, 0.4062, 0.25, 0.375, 0.1875, 0.4062, 0.1875, 0.4062, 0.6875, 0.375, 0.625, 0.4062, 0.625, 0.4062, 0.1875, 0.375, 0.125, 0.4062, 0.125, 0.4062, 0.625, 0.375, 0.5625, 0.4062, 0.5625, 0.4062, 0.125, 0.375, 0.0625, 0.4062, 0.0625, 0.4062, 0.5, 0.375, 0.5625, 0.375, 0.5, 0.4062, 0.9375, 0.3906, 1.0, 0.375, 0.9375, 0.3906, 0.0, 0.4062, 0.0625, 0.375, 0.0625, 0.4062, 0.5, 0.375, 0.4375, 0.4062, 0.4375, 0.4062, 0.9375, 0.375, 0.875, 0.4062, 0.875, 0.4062, 0.4375, 0.375, 0.375, 0.4062, 0.375, 0.375, 0.5625, 0.3438, 0.625, 0.3438, 0.5625, 0.375, 0.125, 0.3437, 0.0625, 0.375, 0.0625, 0.375, 0.5, 0.3438, 0.5625, 0.3437, 0.5, 0.375, 0.9375, 0.3594, 1.0, 0.3437, 0.9375, 0.3594, 0.0, 0.375, 0.0625, 0.3437, 0.0625, 0.375, 0.5, 0.3438, 0.4375, 0.375, 0.4375, 0.375, 0.875, 0.3437, 0.9375, 0.3438, 0.875, 0.375, 0.4375, 0.3438, 0.375, 0.375, 0.375, 0.375, 0.875, 0.3438, 0.8125, 0.375, 0.8125, 0.375, 0.375, 0.3438, 0.3125, 0.375, 0.3125, 0.375, 0.8125, 0.3438, 0.75, 0.375, 0.75, 0.375, 0.3125, 0.3438, 0.25, 0.375, 0.25, 0.375, 0.6875, 0.3438, 0.75, 0.3438, 0.6875, 0.375, 0.1875, 0.3438, 0.25, 0.3438, 0.1875, 0.375, 0.6875, 0.3438, 0.625, 0.375, 0.625, 0.375, 0.125, 0.3438, 0.1875, 0.3438, 0.125, 0.3438, 0.375, 0.3125, 0.3125, 0.3438, 0.3125, 0.3438, 0.8125, 0.3125, 0.75, 0.3438, 0.75, 0.3438, 0.3125, 0.3125, 0.25, 0.3438, 0.25, 0.3438, 0.6875, 0.3125, 0.75, 0.3125, 0.6875, 0.3438, 0.1875, 0.3125, 0.25, 0.3125, 0.1875, 0.3438, 0.6875, 0.3125, 0.625, 0.3438, 0.625, 0.3438, 0.1875, 0.3125, 0.125, 0.3438, 0.125, 0.3438, 0.5625, 0.3125, 0.625, 0.3125, 0.5625, 0.3437, 0.0625, 0.3125, 0.125, 0.3125, 0.0625, 0.3437, 0.5, 0.3125, 0.5625, 0.3125, 0.5, 0.3437, 0.9375, 0.3281, 1.0, 0.3125, 0.9375, 0.3281, 0.0, 0.3437, 0.0625, 0.3125, 0.0625, 0.3437, 0.5, 0.3125, 0.4375, 0.3438, 0.4375, 0.3437, 0.9375, 0.3125, 0.875, 0.3438, 0.875, 0.3438, 0.375, 0.3125, 0.4375, 0.3125, 0.375, 0.3438, 0.875, 0.3125, 0.8125, 0.3438, 0.8125, 0.3125, 0.0625, 0.2812, 0.125, 0.2812, 0.0625, 0.3125, 0.5, 0.2812, 0.5625, 0.2812, 0.5, 0.3125, 0.9375, 0.2969, 1.0, 0.2812, 0.9375, 0.2969, 0.0, 0.3125, 0.0625, 0.2812, 0.0625, 0.3125, 0.5, 0.2812, 0.4375, 0.3125, 0.4375, 0.3125, 0.9375, 0.2812, 0.875, 0.3125, 0.875, 0.3125, 0.375, 0.2812, 0.4375, 0.2812, 0.375, 0.3125, 0.8125, 0.2812, 0.875, 0.2812, 0.8125, 0.3125, 0.375, 0.2812, 0.3125, 0.3125, 0.3125, 0.3125, 0.8125, 0.2812, 0.75, 0.3125, 0.75, 0.3125, 0.3125, 0.2812, 0.25, 0.3125, 0.25, 0.3125, 0.6875, 0.2812, 0.75, 0.2812, 0.6875, 0.3125, 0.1875, 0.2812, 0.25, 0.2812, 0.1875, 0.3125, 0.6875, 0.2812, 0.625, 0.3125, 0.625, 0.3125, 0.1875, 0.2812, 0.125, 0.3125, 0.125, 0.3125, 0.5625, 0.2812, 0.625, 0.2812, 0.5625, 0.2812, 0.8125, 0.25, 0.75, 0.2812, 0.75, 0.2812, 0.3125, 0.25, 0.25, 0.2812, 0.25, 0.2812, 0.6875, 0.25, 0.75, 0.25, 0.6875, 0.2812, 0.1875, 0.25, 0.25, 0.25, 0.1875, 0.2812, 0.6875, 0.25, 0.625, 0.2812, 0.625, 0.2812, 0.1875, 0.25, 0.125, 0.2812, 0.125, 0.2812, 0.5625, 0.25, 0.625, 0.25, 0.5625, 0.2812, 0.0625, 0.25, 0.125, 0.25, 0.0625, 0.2812, 0.5, 0.25, 0.5625, 0.25, 0.5, 0.2812, 0.9375, 0.2656, 1.0, 0.25, 0.9375, 0.2656, 0.0, 0.2812, 0.0625, 0.25, 0.0625, 0.2812, 0.5, 0.25, 0.4375, 0.2812, 0.4375, 0.2812, 0.9375, 0.25, 0.875, 0.2812, 0.875, 0.2812, 0.375, 0.25, 0.4375, 0.25, 0.375, 0.2812, 0.8125, 0.25, 0.875, 0.25, 0.8125, 0.2812, 0.375, 0.25, 0.3125, 0.2812, 0.3125, 0.25, 0.5, 0.2188, 0.5625, 0.2187, 0.5, 0.25, 0.9375, 0.2344, 1.0, 0.2188, 0.9375, 0.2344, 0.0, 0.25, 0.0625, 0.2188, 0.0625, 0.25, 0.5, 0.2188, 0.4375, 0.25, 0.4375, 0.25, 0.9375, 0.2188, 0.875, 0.25, 0.875, 0.25, 0.375, 0.2188, 0.4375, 0.2188, 0.375, 0.25, 0.875, 0.2188, 0.8125, 0.25, 0.8125, 0.25, 0.375, 0.2188, 0.3125, 0.25, 0.3125, 0.25, 0.8125, 0.2188, 0.75, 0.25, 0.75, 0.25, 0.25, 0.2188, 0.3125, 0.2188, 0.25, 0.25, 0.6875, 0.2188, 0.75, 0.2188, 0.6875, 0.25, 0.1875, 0.2188, 0.25, 0.2188, 0.1875, 0.25, 0.6875, 0.2188, 0.625, 0.25, 0.625, 0.25, 0.1875, 0.2188, 0.125, 0.25, 0.125, 0.25, 0.5625, 0.2188, 0.625, 0.2188, 0.5625, 0.25, 0.125, 0.2188, 0.0625, 0.25, 0.0625, 0.2188, 0.3125, 0.1875, 0.25, 0.2188, 0.25, 0.2188, 0.6875, 0.1875, 0.75, 0.1875, 0.6875, 0.2188, 0.1875, 0.1875, 0.25, 0.1875, 0.1875, 0.2188, 0.6875, 0.1875, 0.625, 0.2188, 0.625, 0.2188, 0.1875, 0.1875, 0.125, 0.2188, 0.125, 0.2188, 0.5625, 0.1875, 0.625, 0.1875, 0.5625, 0.2188, 0.125, 0.1875, 0.0625, 0.2188, 0.0625, 0.2187, 0.5, 0.1875, 0.5625, 0.1875, 0.5, 0.2188, 0.9375, 0.2031, 1.0, 0.1875, 0.9375, 0.2031, 0.0, 0.2188, 0.0625, 0.1875, 0.0625, 0.2187, 0.5, 0.1875, 0.4375, 0.2188, 0.4375, 0.2188, 0.9375, 0.1875, 0.875, 0.2188, 0.875, 0.2188, 0.375, 0.1875, 0.4375, 0.1875, 0.375, 0.2188, 0.875, 0.1875, 0.8125, 0.2188, 0.8125, 0.2188, 0.375, 0.1875, 0.3125, 0.2188, 0.3125, 0.2188, 0.8125, 0.1875, 0.75, 0.2188, 0.75, 0.1719, 0.0, 0.1875, 0.0625, 0.1563, 0.0625, 0.1875, 0.5, 0.1562, 0.4375, 0.1875, 0.4375, 0.1875, 0.9375, 0.1563, 0.875, 0.1875, 0.875, 0.1875, 0.375, 0.1562, 0.4375, 0.1562, 0.375, 0.1875, 0.875, 0.1562, 0.8125, 0.1875, 0.8125, 0.1875, 0.375, 0.1563, 0.3125, 0.1875, 0.3125, 0.1875, 0.8125, 0.1563, 0.75, 0.1875, 0.75, 0.1875, 0.3125, 0.1563, 0.25, 0.1875, 0.25, 0.1875, 0.6875, 0.1563, 0.75, 0.1563, 0.6875, 0.1875, 0.1875, 0.1563, 0.25, 0.1562, 0.1875, 0.1875, 0.625, 0.1563, 0.6875, 0.1563, 0.625, 0.1875, 0.1875, 0.1563, 0.125, 0.1875, 0.125, 0.1875, 0.5625, 0.1563, 0.625, 0.1562, 0.5625, 0.1875, 0.0625, 0.1563, 0.125, 0.1563, 0.0625, 0.1875, 0.5, 0.1562, 0.5625, 0.1562, 0.5, 0.1875, 0.9375, 0.1719, 1.0, 0.1563, 0.9375, 0.1562, 0.1875, 0.125, 0.25, 0.125, 0.1875, 0.1563, 0.625, 0.125, 0.6875, 0.125, 0.625, 0.1562, 0.1875, 0.125, 0.125, 0.1563, 0.125, 0.1562, 0.5625, 0.125, 0.625, 0.125, 0.5625, 0.1563, 0.125, 0.125, 0.0625, 0.1563, 0.0625, 0.1562, 0.5, 0.125, 0.5625, 0.125, 0.5, 0.1563, 0.9375, 0.1406, 1.0, 0.125, 0.9375, 0.1406, 0.0, 0.1563, 0.0625, 0.125, 0.0625, 0.1562, 0.5, 0.125, 0.4375, 0.1562, 0.4375, 0.1563, 0.9375, 0.125, 0.875, 0.1563, 0.875, 0.1562, 0.375, 0.125, 0.4375, 0.125, 0.375, 0.1563, 0.875, 0.125, 0.8125, 0.1562, 0.8125, 0.1562, 0.375, 0.125, 0.3125, 0.1563, 0.3125, 0.1562, 0.8125, 0.125, 0.75, 0.1563, 0.75, 0.1563, 0.3125, 0.125, 0.25, 0.1563, 0.25, 0.1563, 0.75, 0.125, 0.6875, 0.1563, 0.6875, 0.125, 0.875, 0.09375, 0.9375, 0.09375, 0.875, 0.125, 0.375, 0.09375, 0.4375, 0.09375, 0.375, 0.125, 0.8125, 0.09375, 0.875, 0.09375, 0.8125, 0.125, 0.375, 0.09375, 0.3125, 0.125, 0.3125, 0.125, 0.8125, 0.09375, 0.75, 0.125, 0.75, 0.125, 0.3125, 0.09375, 0.25, 0.125, 0.25, 0.125, 0.75, 0.09375, 0.6875, 0.125, 0.6875, 0.125, 0.1875, 0.09375, 0.25, 0.09375, 0.1875, 0.125, 0.625, 0.09375, 0.6875, 0.09375, 0.625, 0.125, 0.125, 0.09375, 0.1875, 0.09375, 0.125, 0.125, 0.5625, 0.09375, 0.625, 0.09375, 0.5625, 0.125, 0.125, 0.09375, 0.0625, 0.125, 0.0625, 0.125, 0.5, 0.09375, 0.5625, 0.09375, 0.5, 0.125, 0.9375, 0.1094, 1.0, 0.09375, 0.9375, 0.1094, 0.0, 0.125, 0.0625, 0.09375, 0.0625, 0.125, 0.5, 0.09375, 0.4375, 0.125, 0.4375, 0.09375, 0.625, 0.0625, 0.6875, 0.0625, 0.625, 0.09375, 0.1875, 0.0625, 0.125, 0.09375, 0.125, 0.09375, 0.5625, 0.0625, 0.625, 0.0625, 0.5625, 0.09375, 0.125, 0.0625, 0.0625, 0.09375, 0.0625, 0.09375, 0.5, 0.0625, 0.5625, 0.0625, 0.5, 0.09375, 0.9375, 0.07813, 1.0, 0.0625, 0.9375, 0.07813, 0.0, 0.09375, 0.0625, 0.0625, 0.0625, 0.09375, 0.5, 0.0625, 0.4375, 0.09375, 0.4375, 0.09375, 0.9375, 0.0625, 0.875, 0.09375, 0.875, 0.09375, 0.375, 0.0625, 0.4375, 0.0625, 0.375, 0.09375, 0.875, 0.0625, 0.8125, 0.09375, 0.8125, 0.09375, 0.375, 0.0625, 0.3125, 0.09375, 0.3125, 0.09375, 0.8125, 0.0625, 0.75, 0.09375, 0.75, 0.09375, 0.3125, 0.0625, 0.25, 0.09375, 0.25, 0.09375, 0.75, 0.0625, 0.6875, 0.09375, 0.6875, 0.09375, 0.1875, 0.0625, 0.25, 0.0625, 0.1875, 0.0625, 0.375, 0.03125, 0.4375, 0.03125, 0.375, 0.0625, 0.875, 0.03125, 0.8125, 0.0625, 0.8125, 0.0625, 0.375, 0.03125, 0.3125, 0.0625, 0.3125, 0.0625, 0.8125, 0.03125, 0.75, 0.0625, 0.75, 0.0625, 0.3125, 0.03125, 0.25, 0.0625, 0.25, 0.0625, 0.75, 0.03125, 0.6875, 0.0625, 0.6875, 0.0625, 0.25, 0.03125, 0.1875, 0.0625, 0.1875, 0.0625, 0.625, 0.03125, 0.6875, 0.03125, 0.625, 0.0625, 0.1875, 0.03125, 0.125, 0.0625, 0.125, 0.0625, 0.5625, 0.03125, 0.625, 0.03125, 0.5625, 0.0625, 0.0625, 0.03125, 0.125, 0.03125, 0.0625, 0.0625, 0.5, 0.03125, 0.5625, 0.03125, 0.5, 0.0625, 0.9375, 0.04688, 1.0, 0.03125, 0.9375, 0.04688, 0.0, 0.0625, 0.0625, 0.03125, 0.0625, 0.0625, 0.5, 0.03125, 0.4375, 0.0625, 0.4375, 0.0625, 0.9375, 0.03125, 0.875, 0.0625, 0.875, 0.03125, 0.125, 0.0, 0.1875, 2.98e-08, 0.125, 0.03125, 0.5625, 0.0, 0.625, 0.0, 0.5625, 0.03125, 0.0625, 2.98e-08, 0.125, 8.941e-08, 0.0625, 0.03125, 0.5, 0.0, 0.5625, 0.0, 0.5, 0.03125, 0.9375, 0.01563, 1.0, 8.941e-08, 0.9375, 0.01563, 0.0, 0.03125, 0.0625, 8.941e-08, 0.0625, 0.03125, 0.5, 0.0, 0.4375, 0.03125, 0.4375, 0.03125, 0.9375, 2.98e-08, 0.875, 0.03125, 0.875, 0.03125, 0.375, 0.0, 0.4375, 0.0, 0.375, 0.03125, 0.875, 0.0, 0.8125, 0.03125, 0.8125, 0.03125, 0.375, 2.98e-08, 0.3125, 0.03125, 0.3125, 0.03125, 0.8125, 2.98e-08, 0.75, 0.03125, 0.75, 0.03125, 0.3125, 2.98e-08, 0.25, 0.03125, 0.25, 0.03125, 0.6875, 2.98e-08, 0.75, 2.98e-08, 0.6875, 0.03125, 0.1875, 2.98e-08, 0.25, 0.0, 0.1875, 0.03125, 0.625, 2.98e-08, 0.6875, 0.0, 0.625, 1.0, 0.875, 0.9688, 0.8125, 1.0, 0.8125, 1.0, 0.375, 0.9688, 0.3125, 1.0, 0.3125, 1.0, 0.8125, 0.9688, 0.75, 1.0, 0.75, 1.0, 0.25, 0.9688, 0.3125, 0.9688, 0.25, 1.0, 0.75, 0.9688, 0.6875, 1.0, 0.6875, 1.0, 0.1875, 0.9688, 0.25, 0.9688, 0.1875, 1.0, 0.625, 0.9688, 0.6875, 0.9688, 0.625, 1.0, 0.125, 0.9688, 0.1875, 0.9688, 0.125, 1.0, 0.5625, 0.9688, 0.625, 0.9688, 0.5625, 1.0, 0.0625, 0.9688, 0.125, 0.9688, 0.0625, 1.0, 0.5, 0.9688, 0.5625, 0.9687, 0.5, 1.0, 0.9375, 0.9844, 1.0, 0.9688, 0.9375, 0.9844, 0.0, 1.0, 0.0625, 0.9688, 0.0625, 1.0, 0.5, 0.9688, 0.4375, 1.0, 0.4375, 1.0, 0.9375, 0.9688, 0.875, 1.0, 0.875, 1.0, 0.375, 0.9688, 0.4375, 0.9687, 0.375, 0.9688, 0.5625, 0.9375, 0.625, 0.9375, 0.5625, 0.9688, 0.125, 0.9375, 0.0625, 0.9688, 0.0625, 0.9687, 0.5, 0.9375, 0.5625, 0.9375, 0.5, 0.9688, 0.9375, 0.9531, 1.0, 0.9375, 0.9375, 0.9531, 0.0, 0.9688, 0.0625, 0.9375, 0.0625, 0.9687, 0.5, 0.9375, 0.4375, 0.9688, 0.4375, 0.9688, 0.9375, 0.9375, 0.875, 0.9688, 0.875, 0.9687, 0.375, 0.9375, 0.4375, 0.9375, 0.375, 0.9688, 0.875, 0.9375, 0.8125, 0.9688, 0.8125, 0.9687, 0.375, 0.9375, 0.3125, 0.9688, 0.3125, 0.9688, 0.8125, 0.9375, 0.75, 0.9688, 0.75, 0.9688, 0.3125, 0.9375, 0.25, 0.9688, 0.25, 0.9688, 0.75, 0.9375, 0.6875, 0.9688, 0.6875, 0.9688, 0.1875, 0.9375, 0.25, 0.9375, 0.1875, 0.9688, 0.625, 0.9375, 0.6875, 0.9375, 0.625, 0.9688, 0.1875, 0.9375, 0.125, 0.9688, 0.125, 0.9375, 0.375, 0.9062, 0.3125, 0.9375, 0.3125, 0.9375, 0.8125, 0.9062, 0.75, 0.9375, 0.75, 0.9375, 0.3125, 0.9062, 0.25, 0.9375, 0.25, 0.9375, 0.6875, 0.9062, 0.75, 0.9062, 0.6875, 0.9375, 0.1875, 0.9062, 0.25, 0.9062, 0.1875, 0.9375, 0.625, 0.9062, 0.6875, 0.9062, 0.625, 0.9375, 0.125, 0.9062, 0.1875, 0.9062, 0.125, 0.9375, 0.5625, 0.9062, 0.625, 0.9062, 0.5625, 0.9375, 0.125, 0.9062, 0.0625, 0.9375, 0.0625, 0.9375, 0.5, 0.9062, 0.5625, 0.9062, 0.5, 0.9375, 0.9375, 0.9219, 1.0, 0.9062, 0.9375, 0.9219, 0.0, 0.9375, 0.0625, 0.9062, 0.0625, 0.9375, 0.5, 0.9062, 0.4375, 0.9375, 0.4375, 0.9375, 0.9375, 0.9062, 0.875, 0.9375, 0.875, 0.9375, 0.375, 0.9062, 0.4375, 0.9062, 0.375, 0.9375, 0.875, 0.9062, 0.8125, 0.9375, 0.8125, 0.9062, 0.0625, 0.875, 0.125, 0.875, 0.0625, 0.9062, 0.5, 0.875, 0.5625, 0.875, 0.5, 0.9062, 0.9375, 0.8906, 1.0, 0.875, 0.9375, 0.8906, 0.0, 0.9062, 0.0625, 0.875, 0.0625, 0.9062, 0.5, 0.875, 0.4375, 0.9062, 0.4375, 0.9062, 0.9375, 0.875, 0.875, 0.9062, 0.875, 0.9062, 0.4375, 0.875, 0.375, 0.9062, 0.375, 0.9062, 0.875, 0.875, 0.8125, 0.9062, 0.8125, 0.9062, 0.375, 0.875, 0.3125, 0.9062, 0.3125, 0.9062, 0.8125, 0.875, 0.75, 0.9062, 0.75, 0.9062, 0.3125, 0.875, 0.25, 0.9062, 0.25, 0.9062, 0.75, 0.875, 0.6875, 0.9062, 0.6875, 0.9062, 0.1875, 0.875, 0.25, 0.875, 0.1875, 0.9062, 0.625, 0.875, 0.6875, 0.875, 0.625, 0.9062, 0.1875, 0.875, 0.125, 0.9062, 0.125, 0.9062, 0.5625, 0.875, 0.625, 0.875, 0.5625, 0.875, 0.3125, 0.8438, 0.25, 0.875, 0.25, 0.875, 0.75, 0.8438, 0.6875, 0.875, 0.6875, 0.875, 0.1875, 0.8438, 0.25, 0.8438, 0.1875, 0.875, 0.625, 0.8438, 0.6875, 0.8438, 0.625, 0.875, 0.1875, 0.8438, 0.125, 0.875, 0.125, 0.875, 0.5625, 0.8438, 0.625, 0.8438, 0.5625, 0.875, 0.0625, 0.8438, 0.125, 0.8438, 0.0625, 0.875, 0.5, 0.8438, 0.5625, 0.8437, 0.5, 0.875, 0.9375, 0.8594, 1.0, 0.8438, 0.9375, 0.8594, 0.0, 0.875, 0.0625, 0.8438, 0.0625, 0.875, 0.5, 0.8438, 0.4375, 0.875, 0.4375, 0.875, 0.9375, 0.8438, 0.875, 0.875, 0.875, 0.875, 0.4375, 0.8438, 0.375, 0.875, 0.375, 0.875, 0.8125, 0.8438, 0.875, 0.8438, 0.8125, 0.875, 0.375, 0.8438, 0.3125, 0.875, 0.3125, 0.875, 0.8125, 0.8438, 0.75, 0.875, 0.75, 0.8438, 0.9375, 0.8281, 1.0, 0.8125, 0.9375, 0.8281, 0.0, 0.8438, 0.0625, 0.8125, 0.0625, 0.8437, 0.5, 0.8125, 0.4375, 0.8438, 0.4375, 0.8438, 0.9375, 0.8125, 0.875, 0.8438, 0.875, 0.8438, 0.4375, 0.8125, 0.375, 0.8438, 0.375, 0.8438, 0.875, 0.8125, 0.8125, 0.8438, 0.8125, 0.8438, 0.375, 0.8125, 0.3125, 0.8438, 0.3125, 0.8438, 0.8125, 0.8125, 0.75, 0.8438, 0.75, 0.8438, 0.3125, 0.8125, 0.25, 0.8438, 0.25, 0.8438, 0.6875, 0.8125, 0.75, 0.8125, 0.6875, 0.8438, 0.1875, 0.8125, 0.25, 0.8125, 0.1875, 0.8438, 0.625, 0.8125, 0.6875, 0.8125, 0.625, 0.8438, 0.1875, 0.8125, 0.125, 0.8438, 0.125, 0.8438, 0.5625, 0.8125, 0.625, 0.8125, 0.5625, 0.8438, 0.125, 0.8125, 0.0625, 0.8438, 0.0625, 0.8437, 0.5, 0.8125, 0.5625, 0.8125, 0.5, 0.8125, 0.75, 0.7812, 0.6875, 0.8125, 0.6875, 0.8125, 0.1875, 0.7812, 0.25, 0.7812, 0.1875, 0.8125, 0.625, 0.7812, 0.6875, 0.7812, 0.625, 0.8125, 0.1875, 0.7812, 0.125, 0.8125, 0.125, 0.8125, 0.5625, 0.7812, 0.625, 0.7812, 0.5625, 0.8125, 0.125, 0.7812, 0.0625, 0.8125, 0.0625, 0.8125, 0.5, 0.7812, 0.5625, 0.7812, 0.5, 0.8125, 0.9375, 0.7969, 1.0, 0.7812, 0.9375, 0.7969, 0.0, 0.8125, 0.0625, 0.7812, 0.0625, 0.8125, 0.5, 0.7812, 0.4375, 0.8125, 0.4375, 0.8125, 0.9375, 0.7812, 0.875, 0.8125, 0.875, 0.8125, 0.4375, 0.7812, 0.375, 0.8125, 0.375, 0.8125, 0.875, 0.7812, 0.8125, 0.8125, 0.8125, 0.8125, 0.375, 0.7812, 0.3125, 0.8125, 0.3125, 0.8125, 0.8125, 0.7812, 0.75, 0.8125, 0.75, 0.8125, 0.3125, 0.7812, 0.25, 0.8125, 0.25, 0.7812, 0.5, 0.75, 0.4375, 0.7812, 0.4375, 0.7812, 0.875, 0.75, 0.9375, 0.75, 0.875, 0.7812, 0.4375, 0.75, 0.375, 0.7812, 0.375, 0.7812, 0.8125, 0.75, 0.875, 0.75, 0.8125, 0.7812, 0.375, 0.75, 0.3125, 0.7812, 0.3125, 0.7812, 0.75, 0.75, 0.8125, 0.75, 0.75, 0.7812, 0.3125, 0.75, 0.25, 0.7812, 0.25, 0.7812, 0.6875, 0.75, 0.75, 0.75, 0.6875, 0.7812, 0.25, 0.75, 0.1875, 0.7812, 0.1875, 0.7812, 0.625, 0.75, 0.6875, 0.75, 0.625, 0.7812, 0.1875, 0.75, 0.125, 0.7812, 0.125, 0.7812, 0.5625, 0.75, 0.625, 0.75, 0.5625, 0.7812, 0.125, 0.75, 0.0625, 0.7812, 0.0625, 0.7812, 0.5, 0.75, 0.5625, 0.75, 0.5, 0.7812, 0.9375, 0.7656, 1.0, 0.75, 0.9375, 0.7656, 0.0, 0.7812, 0.0625, 0.75, 0.0625, 0.75, 0.5, 0.7188, 0.5, 0.7188, 0.4375, 0.75, 0.9375, 0.7188, 0.9375, 0.7188, 0.875, 0.75, 0.4375, 0.7188, 0.4375, 0.7188, 0.375, 0.75, 0.875, 0.7188, 0.875, 0.7188, 0.8125, 0.75, 0.375, 0.7188, 0.375, 0.7188, 0.3125, 0.75, 0.8125, 0.7188, 0.8125, 0.7188, 0.75, 0.75, 0.25, 0.75, 0.3125, 0.7188, 0.3125, 0.75, 0.75, 0.7188, 0.75, 0.7188, 0.6875, 0.75, 0.25, 0.7188, 0.25, 0.7188, 0.1875, 0.75, 0.6875, 0.7188, 0.6875, 0.7188, 0.625, 0.75, 0.1875, 0.7188, 0.1875, 0.7188, 0.125, 0.75, 0.625, 0.7188, 0.625, 0.7188, 0.5625, 0.75, 0.125, 0.7188, 0.125, 0.7188, 0.0625, 0.75, 0.5, 0.75, 0.5625, 0.7188, 0.5625, 0.7188, 0.125, 0.6875, 0.125, 0.6875, 0.0625, 0.7188, 0.5, 0.7188, 0.5625, 0.6875, 0.5625, 0.7188, 0.5, 0.6875, 0.5, 0.6875, 0.4375, 0.7188, 0.9375, 0.6875, 0.9375, 0.6875, 0.875, 0.7188, 0.4375, 0.6875, 0.4375, 0.6875, 0.375, 0.7188, 0.875, 0.6875, 0.875, 0.6875, 0.8125, 0.7188, 0.375, 0.6875, 0.375, 0.6875, 0.3125, 0.7188, 0.8125, 0.6875, 0.8125, 0.6875, 0.75, 0.7188, 0.3125, 0.6875, 0.3125, 0.6875, 0.25, 0.7188, 0.6875, 0.7188, 0.75, 0.6875, 0.75, 0.7188, 0.25, 0.6875, 0.25, 0.6875, 0.1875, 0.7188, 0.6875, 0.6875, 0.6875, 0.6875, 0.625, 0.7188, 0.1875, 0.6875, 0.1875, 0.6875, 0.125, 0.7188, 0.5625, 0.7188, 0.625, 0.6875, 0.625, 0.6875, 0.8125, 0.6562, 0.8125, 0.6562, 0.75, 0.6875, 0.3125, 0.6562, 0.3125, 0.6562, 0.25, 0.6875, 0.75, 0.6562, 0.75, 0.6562, 0.6875, 0.6875, 0.25, 0.6562, 0.25, 0.6562, 0.1875, 0.6875, 0.6875, 0.6562, 0.6875, 0.6562, 0.625, 0.6875, 0.1875, 0.6562, 0.1875, 0.6562, 0.125, 0.6875, 0.625, 0.6562, 0.625, 0.6562, 0.5625, 0.6875, 0.125, 0.6562, 0.125, 0.6562, 0.0625, 0.6875, 0.5625, 0.6562, 0.5625, 0.6562, 0.5, 0.6875, 0.5, 0.6562, 0.5, 0.6562, 0.4375, 0.6875, 0.9375, 0.6562, 0.9375, 0.6562, 0.875, 0.6875, 0.4375, 0.6562, 0.4375, 0.6562, 0.375, 0.6875, 0.875, 0.6562, 0.875, 0.6562, 0.8125, 0.6875, 0.3125, 0.6875, 0.375, 0.6562, 0.375, 0.6562, 0.5, 0.6562, 0.5625, 0.625, 0.5625, 0.6562, 0.5, 0.625, 0.5, 0.625, 0.4375, 0.6562, 0.9375, 0.625, 0.9375, 0.625, 0.875, 0.6562, 0.375, 0.6562, 0.4375, 0.625, 0.4375, 0.6562, 0.8125, 0.6562, 0.875, 0.625, 0.875, 0.6562, 0.3125, 0.6562, 0.375, 0.625, 0.375, 0.6562, 0.8125, 0.625, 0.8125, 0.625, 0.75, 0.6562, 0.25, 0.6562, 0.3125, 0.625, 0.3125, 0.6562, 0.75, 0.625, 0.75, 0.625, 0.6875, 0.6562, 0.1875, 0.6562, 0.25, 0.625, 0.25, 0.6562, 0.6875, 0.625, 0.6875, 0.625, 0.625, 0.6562, 0.1875, 0.625, 0.1875, 0.625, 0.125, 0.6562, 0.625, 0.625, 0.625, 0.625, 0.5625, 0.6562, 0.0625, 0.6562, 0.125, 0.625, 0.125, 0.625, 0.3125, 0.5938, 0.3125, 0.5938, 0.25, 0.625, 0.6875, 0.625, 0.75, 0.5938, 0.75, 0.625, 0.1875, 0.625, 0.25, 0.5938, 0.25, 0.625, 0.6875, 0.5938, 0.6875, 0.5938, 0.625, 0.625, 0.125, 0.625, 0.1875, 0.5938, 0.1875, 0.625, 0.625, 0.5938, 0.625, 0.5938, 0.5625, 0.625, 0.125, 0.5938, 0.125, 0.5937, 0.0625, 0.625, 0.5, 0.625, 0.5625, 0.5938, 0.5625, 0.625, 0.5, 0.5938, 0.5, 0.5938, 0.4375, 0.625, 0.875, 0.625, 0.9375, 0.5937, 0.9375, 0.625, 0.375, 0.625, 0.4375, 0.5938, 0.4375, 0.625, 0.875, 0.5937, 0.875, 0.5938, 0.8125, 0.625, 0.375, 0.5938, 0.375, 0.5938, 0.3125, 0.625, 0.8125, 0.5938, 0.8125, 0.5938, 0.75, 0.5938, 0.5, 0.5625, 0.5, 0.5625, 0.4375, 0.5937, 0.9375, 0.5625, 0.9375, 0.5625, 0.875, 0.5938, 0.4375, 0.5625, 0.4375, 0.5625, 0.375, 0.5937, 0.875, 0.5625, 0.875, 0.5625, 0.8125, 0.5938, 0.375, 0.5625, 0.375, 0.5625, 0.3125, 0.5938, 0.8125, 0.5625, 0.8125, 0.5625, 0.75, 0.5938, 0.3125, 0.5625, 0.3125, 0.5625, 0.25, 0.5938, 0.75, 0.5625, 0.75, 0.5625, 0.6875, 0.5938, 0.1875, 0.5938, 0.25, 0.5625, 0.25, 0.5938, 0.6875, 0.5625, 0.6875, 0.5625, 0.625, 0.5938, 0.125, 0.5938, 0.1875, 0.5625, 0.1875, 0.5938, 0.5625, 0.5938, 0.625, 0.5625, 0.625, 0.5937, 0.0625, 0.5938, 0.125, 0.5625, 0.125, 0.5938, 0.5, 0.5938, 0.5625, 0.5625, 0.5625, 0.5625, 0.6875, 0.5625, 0.75, 0.5312, 0.75, 0.5625, 0.1875, 0.5625, 0.25, 0.5312, 0.25, 0.5625, 0.6875, 0.5312, 0.6875, 0.5312, 0.625, 0.5625, 0.125, 0.5625, 0.1875, 0.5312, 0.1875, 0.5625, 0.5625, 0.5625, 0.625, 0.5312, 0.625, 0.5625, 0.125, 0.5312, 0.125, 0.5312, 0.0625, 0.5625, 0.5, 0.5625, 0.5625, 0.5312, 0.5625, 0.5625, 0.5, 0.5312, 0.5, 0.5312, 0.4375, 0.5625, 0.9375, 0.5312, 0.9375, 0.5312, 0.875, 0.5625, 0.375, 0.5625, 0.4375, 0.5312, 0.4375, 0.5625, 0.875, 0.5312, 0.875, 0.5312, 0.8125, 0.5625, 0.375, 0.5312, 0.375, 0.5312, 0.3125, 0.5625, 0.8125, 0.5312, 0.8125, 0.5312, 0.75, 0.5625, 0.3125, 0.5312, 0.3125, 0.5312, 0.25, 0.5312, 0.5, 0.5, 0.5, 0.5, 0.4375, 0.5312, 0.875, 0.5312, 0.9375, 0.5, 0.9375, 0.5312, 0.375, 0.5312, 0.4375, 0.5, 0.4375, 0.5312, 0.875, 0.5, 0.875, 0.5, 0.8125, 0.5312, 0.375, 0.5, 0.375, 0.5, 0.3125, 0.5312, 0.8125, 0.5, 0.8125, 0.5, 0.75, 0.5312, 0.3125, 0.5, 0.3125, 0.5, 0.25, 0.5312, 0.6875, 0.5312, 0.75, 0.5, 0.75, 0.5312, 0.1875, 0.5312, 0.25, 0.5, 0.25, 0.5312, 0.6875, 0.5, 0.6875, 0.5, 0.625, 0.5312, 0.1875, 0.5, 0.1875, 0.5, 0.125, 0.5312, 0.5625, 0.5312, 0.625, 0.5, 0.625, 0.5312, 0.125, 0.5, 0.125, 0.5, 0.0625, 0.5312, 0.5, 0.5312, 0.5625, 0.5, 0.5625, 0.5, 0.1875, 0.5, 0.25, 0.4688, 0.25, 0.5, 0.6875, 0.4687, 0.6875, 0.4688, 0.625, 0.5, 0.1875, 0.4687, 0.1875, 0.4687, 0.125, 0.5, 0.5625, 0.5, 0.625, 0.4688, 0.625, 0.5, 0.125, 0.4687, 0.125, 0.4687, 0.0625, 0.5, 0.5, 0.5, 0.5625, 0.4688, 0.5625, 0.5, 0.5, 0.4687, 0.5, 0.4688, 0.4375, 0.5, 0.875, 0.5, 0.9375, 0.4687, 0.9375, 0.5, 0.375, 0.5, 0.4375, 0.4688, 0.4375, 0.5, 0.8125, 0.5, 0.875, 0.4687, 0.875, 0.5, 0.375, 0.4687, 0.375, 0.4687, 0.3125, 0.5, 0.8125, 0.4687, 0.8125, 0.4688, 0.75, 0.5, 0.3125, 0.4687, 0.3125, 0.4688, 0.25, 0.5, 0.6875, 0.5, 0.75, 0.4688, 0.75, 0.4687, 0.375, 0.4688, 0.4375, 0.4375, 0.4375, 0.4687, 0.8125, 0.4687, 0.875, 0.4375, 0.875, 0.4687, 0.375, 0.4375, 0.375, 0.4375, 0.3125, 0.4687, 0.8125, 0.4375, 0.8125, 0.4375, 0.75, 0.4687, 0.3125, 0.4375, 0.3125, 0.4375, 0.25, 0.4688, 0.75, 0.4375, 0.75, 0.4375, 0.6875, 0.4687, 0.1875, 0.4688, 0.25, 0.4375, 0.25, 0.4687, 0.6875, 0.4375, 0.6875, 0.4375, 0.625, 0.4687, 0.125, 0.4687, 0.1875, 0.4375, 0.1875, 0.4688, 0.5625, 0.4688, 0.625, 0.4375, 0.625, 0.4687, 0.125, 0.4375, 0.125, 0.4375, 0.0625, 0.4687, 0.5, 0.4688, 0.5625, 0.4375, 0.5625, 0.4687, 0.5, 0.4375, 0.5, 0.4375, 0.4375, 0.4687, 0.9375, 0.4375, 0.9375, 0.4375, 0.875, 0.4375, 0.1875, 0.4062, 0.1875, 0.4062, 0.125, 0.4375, 0.5625, 0.4375, 0.625, 0.4062, 0.625, 0.4375, 0.0625, 0.4375, 0.125, 0.4062, 0.125, 0.4375, 0.5, 0.4375, 0.5625, 0.4062, 0.5625, 0.4375, 0.5, 0.4062, 0.5, 0.4062, 0.4375, 0.4375, 0.875, 0.4375, 0.9375, 0.4062, 0.9375, 0.4375, 0.375, 0.4375, 0.4375, 0.4062, 0.4375, 0.4375, 0.875, 0.4062, 0.875, 0.4062, 0.8125, 0.4375, 0.375, 0.4062, 0.375, 0.4062, 0.3125, 0.4375, 0.8125, 0.4062, 0.8125, 0.4062, 0.75, 0.4375, 0.3125, 0.4062, 0.3125, 0.4062, 0.25, 0.4375, 0.75, 0.4062, 0.75, 0.4062, 0.6875, 0.4375, 0.1875, 0.4375, 0.25, 0.4062, 0.25, 0.4375, 0.6875, 0.4062, 0.6875, 0.4062, 0.625, 0.4062, 0.875, 0.375, 0.875, 0.375, 0.8125, 0.4062, 0.375, 0.375, 0.375, 0.375, 0.3125, 0.4062, 0.8125, 0.375, 0.8125, 0.375, 0.75, 0.4062, 0.25, 0.4062, 0.3125, 0.375, 0.3125, 0.4062, 0.6875, 0.4062, 0.75, 0.375, 0.75, 0.4062, 0.25, 0.375, 0.25, 0.375, 0.1875, 0.4062, 0.6875, 0.375, 0.6875, 0.375, 0.625, 0.4062, 0.1875, 0.375, 0.1875, 0.375, 0.125, 0.4062, 0.625, 0.375, 0.625, 0.375, 0.5625, 0.4062, 0.125, 0.375, 0.125, 0.375, 0.0625, 0.4062, 0.5, 0.4062, 0.5625, 0.375, 0.5625, 0.4062, 0.5, 0.375, 0.5, 0.375, 0.4375, 0.4062, 0.9375, 0.375, 0.9375, 0.375, 0.875, 0.4062, 0.4375, 0.375, 0.4375, 0.375, 0.375, 0.375, 0.5625, 0.375, 0.625, 0.3438, 0.625, 0.375, 0.125, 0.3438, 0.125, 0.3437, 0.0625, 0.375, 0.5, 0.375, 0.5625, 0.3438, 0.5625, 0.375, 0.5, 0.3437, 0.5, 0.3438, 0.4375, 0.375, 0.875, 0.375, 0.9375, 0.3437, 0.9375, 0.375, 0.4375, 0.3438, 0.4375, 0.3438, 0.375, 0.375, 0.875, 0.3438, 0.875, 0.3438, 0.8125, 0.375, 0.375, 0.3438, 0.375, 0.3438, 0.3125, 0.375, 0.8125, 0.3438, 0.8125, 0.3438, 0.75, 0.375, 0.3125, 0.3438, 0.3125, 0.3438, 0.25, 0.375, 0.6875, 0.375, 0.75, 0.3438, 0.75, 0.375, 0.1875, 0.375, 0.25, 0.3438, 0.25, 0.375, 0.6875, 0.3438, 0.6875, 0.3438, 0.625, 0.375, 0.125, 0.375, 0.1875, 0.3438, 0.1875, 0.3438, 0.375, 0.3125, 0.375, 0.3125, 0.3125, 0.3438, 0.8125, 0.3125, 0.8125, 0.3125, 0.75, 0.3438, 0.3125, 0.3125, 0.3125, 0.3125, 0.25, 0.3438, 0.6875, 0.3438, 0.75, 0.3125, 0.75, 0.3438, 0.1875, 0.3438, 0.25, 0.3125, 0.25, 0.3438, 0.6875, 0.3125, 0.6875, 0.3125, 0.625, 0.3438, 0.1875, 0.3125, 0.1875, 0.3125, 0.125, 0.3438, 0.5625, 0.3438, 0.625, 0.3125, 0.625, 0.3437, 0.0625, 0.3438, 0.125, 0.3125, 0.125, 0.3437, 0.5, 0.3438, 0.5625, 0.3125, 0.5625, 0.3437, 0.5, 0.3125, 0.5, 0.3125, 0.4375, 0.3437, 0.9375, 0.3125, 0.9375, 0.3125, 0.875, 0.3438, 0.375, 0.3438, 0.4375, 0.3125, 0.4375, 0.3438, 0.875, 0.3125, 0.875, 0.3125, 0.8125, 0.3125, 0.0625, 0.3125, 0.125, 0.2812, 0.125, 0.3125, 0.5, 0.3125, 0.5625, 0.2812, 0.5625, 0.3125, 0.5, 0.2812, 0.5, 0.2812, 0.4375, 0.3125, 0.9375, 0.2812, 0.9375, 0.2812, 0.875, 0.3125, 0.375, 0.3125, 0.4375, 0.2812, 0.4375, 0.3125, 0.8125, 0.3125, 0.875, 0.2812, 0.875, 0.3125, 0.375, 0.2812, 0.375, 0.2812, 0.3125, 0.3125, 0.8125, 0.2812, 0.8125, 0.2812, 0.75, 0.3125, 0.3125, 0.2812, 0.3125, 0.2812, 0.25, 0.3125, 0.6875, 0.3125, 0.75, 0.2812, 0.75, 0.3125, 0.1875, 0.3125, 0.25, 0.2812, 0.25, 0.3125, 0.6875, 0.2812, 0.6875, 0.2812, 0.625, 0.3125, 0.1875, 0.2812, 0.1875, 0.2812, 0.125, 0.3125, 0.5625, 0.3125, 0.625, 0.2812, 0.625, 0.2812, 0.8125, 0.25, 0.8125, 0.25, 0.75, 0.2812, 0.3125, 0.25, 0.3125, 0.25, 0.25, 0.2812, 0.6875, 0.2812, 0.75, 0.25, 0.75, 0.2812, 0.1875, 0.2812, 0.25, 0.25, 0.25, 0.2812, 0.6875, 0.25, 0.6875, 0.25, 0.625, 0.2812, 0.1875, 0.25, 0.1875, 0.25, 0.125, 0.2812, 0.5625, 0.2812, 0.625, 0.25, 0.625, 0.2812, 0.0625, 0.2812, 0.125, 0.25, 0.125, 0.2812, 0.5, 0.2812, 0.5625, 0.25, 0.5625, 0.2812, 0.5, 0.25, 0.5, 0.25, 0.4375, 0.2812, 0.9375, 0.25, 0.9375, 0.25, 0.875, 0.2812, 0.375, 0.2812, 0.4375, 0.25, 0.4375, 0.2812, 0.8125, 0.2812, 0.875, 0.25, 0.875, 0.2812, 0.375, 0.25, 0.375, 0.25, 0.3125, 0.25, 0.5, 0.25, 0.5625, 0.2188, 0.5625, 0.25, 0.5, 0.2187, 0.5, 0.2188, 0.4375, 0.25, 0.9375, 0.2188, 0.9375, 0.2188, 0.875, 0.25, 0.375, 0.25, 0.4375, 0.2188, 0.4375, 0.25, 0.875, 0.2188, 0.875, 0.2188, 0.8125, 0.25, 0.375, 0.2188, 0.375, 0.2188, 0.3125, 0.25, 0.8125, 0.2188, 0.8125, 0.2188, 0.75, 0.25, 0.25, 0.25, 0.3125, 0.2188, 0.3125, 0.25, 0.6875, 0.25, 0.75, 0.2188, 0.75, 0.25, 0.1875, 0.25, 0.25, 0.2188, 0.25, 0.25, 0.6875, 0.2188, 0.6875, 0.2188, 0.625, 0.25, 0.1875, 0.2188, 0.1875, 0.2188, 0.125, 0.25, 0.5625, 0.25, 0.625, 0.2188, 0.625, 0.25, 0.125, 0.2188, 0.125, 0.2188, 0.0625, 0.2188, 0.3125, 0.1875, 0.3125, 0.1875, 0.25, 0.2188, 0.6875, 0.2188, 0.75, 0.1875, 0.75, 0.2188, 0.1875, 0.2188, 0.25, 0.1875, 0.25, 0.2188, 0.6875, 0.1875, 0.6875, 0.1875, 0.625, 0.2188, 0.1875, 0.1875, 0.1875, 0.1875, 0.125, 0.2188, 0.5625, 0.2188, 0.625, 0.1875, 0.625, 0.2188, 0.125, 0.1875, 0.125, 0.1875, 0.0625, 0.2187, 0.5, 0.2188, 0.5625, 0.1875, 0.5625, 0.2187, 0.5, 0.1875, 0.5, 0.1875, 0.4375, 0.2188, 0.9375, 0.1875, 0.9375, 0.1875, 0.875, 0.2188, 0.375, 0.2188, 0.4375, 0.1875, 0.4375, 0.2188, 0.875, 0.1875, 0.875, 0.1875, 0.8125, 0.2188, 0.375, 0.1875, 0.375, 0.1875, 0.3125, 0.2188, 0.8125, 0.1875, 0.8125, 0.1875, 0.75, 0.1875, 0.5, 0.1562, 0.5, 0.1562, 0.4375, 0.1875, 0.9375, 0.1563, 0.9375, 0.1563, 0.875, 0.1875, 0.375, 0.1875, 0.4375, 0.1562, 0.4375, 0.1875, 0.875, 0.1563, 0.875, 0.1562, 0.8125, 0.1875, 0.375, 0.1562, 0.375, 0.1563, 0.3125, 0.1875, 0.8125, 0.1562, 0.8125, 0.1563, 0.75, 0.1875, 0.3125, 0.1563, 0.3125, 0.1563, 0.25, 0.1875, 0.6875, 0.1875, 0.75, 0.1563, 0.75, 0.1875, 0.1875, 0.1875, 0.25, 0.1563, 0.25, 0.1875, 0.625, 0.1875, 0.6875, 0.1563, 0.6875, 0.1875, 0.1875, 0.1562, 0.1875, 0.1563, 0.125, 0.1875, 0.5625, 0.1875, 0.625, 0.1563, 0.625, 0.1875, 0.0625, 0.1875, 0.125, 0.1563, 0.125, 0.1875, 0.5, 0.1875, 0.5625, 0.1562, 0.5625, 0.1562, 0.1875, 0.1563, 0.25, 0.125, 0.25, 0.1563, 0.625, 0.1563, 0.6875, 0.125, 0.6875, 0.1562, 0.1875, 0.125, 0.1875, 0.125, 0.125, 0.1562, 0.5625, 0.1563, 0.625, 0.125, 0.625, 0.1563, 0.125, 0.125, 0.125, 0.125, 0.0625, 0.1562, 0.5, 0.1562, 0.5625, 0.125, 0.5625, 0.1562, 0.5, 0.125, 0.5, 0.125, 0.4375, 0.1563, 0.9375, 0.125, 0.9375, 0.125, 0.875, 0.1562, 0.375, 0.1562, 0.4375, 0.125, 0.4375, 0.1563, 0.875, 0.125, 0.875, 0.125, 0.8125, 0.1562, 0.375, 0.125, 0.375, 0.125, 0.3125, 0.1562, 0.8125, 0.125, 0.8125, 0.125, 0.75, 0.1563, 0.3125, 0.125, 0.3125, 0.125, 0.25, 0.1563, 0.75, 0.125, 0.75, 0.125, 0.6875, 0.125, 0.875, 0.125, 0.9375, 0.09375, 0.9375, 0.125, 0.375, 0.125, 0.4375, 0.09375, 0.4375, 0.125, 0.8125, 0.125, 0.875, 0.09375, 0.875, 0.125, 0.375, 0.09375, 0.375, 0.09375, 0.3125, 0.125, 0.8125, 0.09375, 0.8125, 0.09375, 0.75, 0.125, 0.3125, 0.09375, 0.3125, 0.09375, 0.25, 0.125, 0.75, 0.09375, 0.75, 0.09375, 0.6875, 0.125, 0.1875, 0.125, 0.25, 0.09375, 0.25, 0.125, 0.625, 0.125, 0.6875, 0.09375, 0.6875, 0.125, 0.125, 0.125, 0.1875, 0.09375, 0.1875, 0.125, 0.5625, 0.125, 0.625, 0.09375, 0.625, 0.125, 0.125, 0.09375, 0.125, 0.09375, 0.0625, 0.125, 0.5, 0.125, 0.5625, 0.09375, 0.5625, 0.125, 0.5, 0.09375, 0.5, 0.09375, 0.4375, 0.09375, 0.625, 0.09375, 0.6875, 0.0625, 0.6875, 0.09375, 0.1875, 0.0625, 0.1875, 0.0625, 0.125, 0.09375, 0.5625, 0.09375, 0.625, 0.0625, 0.625, 0.09375, 0.125, 0.0625, 0.125, 0.0625, 0.0625, 0.09375, 0.5, 0.09375, 0.5625, 0.0625, 0.5625, 0.09375, 0.5, 0.0625, 0.5, 0.0625, 0.4375, 0.09375, 0.9375, 0.0625, 0.9375, 0.0625, 0.875, 0.09375, 0.375, 0.09375, 0.4375, 0.0625, 0.4375, 0.09375, 0.875, 0.0625, 0.875, 0.0625, 0.8125, 0.09375, 0.375, 0.0625, 0.375, 0.0625, 0.3125, 0.09375, 0.8125, 0.0625, 0.8125, 0.0625, 0.75, 0.09375, 0.3125, 0.0625, 0.3125, 0.0625, 0.25, 0.09375, 0.75, 0.0625, 0.75, 0.0625, 0.6875, 0.09375, 0.1875, 0.09375, 0.25, 0.0625, 0.25, 0.0625, 0.375, 0.0625, 0.4375, 0.03125, 0.4375, 0.0625, 0.875, 0.03125, 0.875, 0.03125, 0.8125, 0.0625, 0.375, 0.03125, 0.375, 0.03125, 0.3125, 0.0625, 0.8125, 0.03125, 0.8125, 0.03125, 0.75, 0.0625, 0.3125, 0.03125, 0.3125, 0.03125, 0.25, 0.0625, 0.75, 0.03125, 0.75, 0.03125, 0.6875, 0.0625, 0.25, 0.03125, 0.25, 0.03125, 0.1875, 0.0625, 0.625, 0.0625, 0.6875, 0.03125, 0.6875, 0.0625, 0.1875, 0.03125, 0.1875, 0.03125, 0.125, 0.0625, 0.5625, 0.0625, 0.625, 0.03125, 0.625, 0.0625, 0.0625, 0.0625, 0.125, 0.03125, 0.125, 0.0625, 0.5, 0.0625, 0.5625, 0.03125, 0.5625, 0.0625, 0.5, 0.03125, 0.5, 0.03125, 0.4375, 0.0625, 0.9375, 0.03125, 0.9375, 0.03125, 0.875, 0.03125, 0.125, 0.03125, 0.1875, 0.0, 0.1875, 0.03125, 0.5625, 0.03125, 0.625, 0.0, 0.625, 0.03125, 0.0625, 0.03125, 0.125, 2.98e-08, 0.125, 0.03125, 0.5, 0.03125, 0.5625, 0.0, 0.5625, 0.03125, 0.5, 0.0, 0.5, 0.0, 0.4375, 0.03125, 0.9375, 8.941e-08, 0.9375, 2.98e-08, 0.875, 0.03125, 0.375, 0.03125, 0.4375, 0.0, 0.4375, 0.03125, 0.875, 2.98e-08, 0.875, 0.0, 0.8125, 0.03125, 0.375, 0.0, 0.375, 2.98e-08, 0.3125, 0.03125, 0.8125, 0.0, 0.8125, 2.98e-08, 0.75, 0.03125, 0.3125, 2.98e-08, 0.3125, 2.98e-08, 0.25, 0.03125, 0.6875, 0.03125, 0.75, 2.98e-08, 0.75, 0.03125, 0.1875, 0.03125, 0.25, 2.98e-08, 0.25, 0.03125, 0.625, 0.03125, 0.6875, 2.98e-08, 0.6875, 1.0, 0.875, 0.9688, 0.875, 0.9688, 0.8125, 1.0, 0.375, 0.9687, 0.375, 0.9688, 0.3125, 1.0, 0.8125, 0.9688, 0.8125, 0.9688, 0.75, 1.0, 0.25, 1.0, 0.3125, 0.9688, 0.3125, 1.0, 0.75, 0.9688, 0.75, 0.9688, 0.6875, 1.0, 0.1875, 1.0, 0.25, 0.9688, 0.25, 1.0, 0.625, 1.0, 0.6875, 0.9688, 0.6875, 1.0, 0.125, 1.0, 0.1875, 0.9688, 0.1875, 1.0, 0.5625, 1.0, 0.625, 0.9688, 0.625, 1.0, 0.0625, 1.0, 0.125, 0.9688, 0.125, 1.0, 0.5, 1.0, 0.5625, 0.9688, 0.5625, 1.0, 0.5, 0.9687, 0.5, 0.9688, 0.4375, 1.0, 0.9375, 0.9688, 0.9375, 0.9688, 0.875, 1.0, 0.375, 1.0, 0.4375, 0.9688, 0.4375, 0.9688, 0.5625, 0.9688, 0.625, 0.9375, 0.625, 0.9688, 0.125, 0.9375, 0.125, 0.9375, 0.0625, 0.9687, 0.5, 0.9688, 0.5625, 0.9375, 0.5625, 0.9687, 0.5, 0.9375, 0.5, 0.9375, 0.4375, 0.9688, 0.9375, 0.9375, 0.9375, 0.9375, 0.875, 0.9687, 0.375, 0.9688, 0.4375, 0.9375, 0.4375, 0.9688, 0.875, 0.9375, 0.875, 0.9375, 0.8125, 0.9687, 0.375, 0.9375, 0.375, 0.9375, 0.3125, 0.9688, 0.8125, 0.9375, 0.8125, 0.9375, 0.75, 0.9688, 0.3125, 0.9375, 0.3125, 0.9375, 0.25, 0.9688, 0.75, 0.9375, 0.75, 0.9375, 0.6875, 0.9688, 0.1875, 0.9688, 0.25, 0.9375, 0.25, 0.9688, 0.625, 0.9688, 0.6875, 0.9375, 0.6875, 0.9688, 0.1875, 0.9375, 0.1875, 0.9375, 0.125, 0.9375, 0.375, 0.9062, 0.375, 0.9062, 0.3125, 0.9375, 0.8125, 0.9062, 0.8125, 0.9062, 0.75, 0.9375, 0.3125, 0.9062, 0.3125, 0.9062, 0.25, 0.9375, 0.6875, 0.9375, 0.75, 0.9062, 0.75, 0.9375, 0.1875, 0.9375, 0.25, 0.9062, 0.25, 0.9375, 0.625, 0.9375, 0.6875, 0.9062, 0.6875, 0.9375, 0.125, 0.9375, 0.1875, 0.9062, 0.1875, 0.9375, 0.5625, 0.9375, 0.625, 0.9062, 0.625, 0.9375, 0.125, 0.9062, 0.125, 0.9062, 0.0625, 0.9375, 0.5, 0.9375, 0.5625, 0.9062, 0.5625, 0.9375, 0.5, 0.9062, 0.5, 0.9062, 0.4375, 0.9375, 0.9375, 0.9062, 0.9375, 0.9062, 0.875, 0.9375, 0.375, 0.9375, 0.4375, 0.9062, 0.4375, 0.9375, 0.875, 0.9062, 0.875, 0.9062, 0.8125, 0.9062, 0.0625, 0.9062, 0.125, 0.875, 0.125, 0.9062, 0.5, 0.9062, 0.5625, 0.875, 0.5625, 0.9062, 0.5, 0.875, 0.5, 0.875, 0.4375, 0.9062, 0.9375, 0.875, 0.9375, 0.875, 0.875, 0.9062, 0.4375, 0.875, 0.4375, 0.875, 0.375, 0.9062, 0.875, 0.875, 0.875, 0.875, 0.8125, 0.9062, 0.375, 0.875, 0.375, 0.875, 0.3125, 0.9062, 0.8125, 0.875, 0.8125, 0.875, 0.75, 0.9062, 0.3125, 0.875, 0.3125, 0.875, 0.25, 0.9062, 0.75, 0.875, 0.75, 0.875, 0.6875, 0.9062, 0.1875, 0.9062, 0.25, 0.875, 0.25, 0.9062, 0.625, 0.9062, 0.6875, 0.875, 0.6875, 0.9062, 0.1875, 0.875, 0.1875, 0.875, 0.125, 0.9062, 0.5625, 0.9062, 0.625, 0.875, 0.625, 0.875, 0.3125, 0.8438, 0.3125, 0.8438, 0.25, 0.875, 0.75, 0.8438, 0.75, 0.8438, 0.6875, 0.875, 0.1875, 0.875, 0.25, 0.8438, 0.25, 0.875, 0.625, 0.875, 0.6875, 0.8438, 0.6875, 0.875, 0.1875, 0.8438, 0.1875, 0.8438, 0.125, 0.875, 0.5625, 0.875, 0.625, 0.8438, 0.625, 0.875, 0.0625, 0.875, 0.125, 0.8438, 0.125, 0.875, 0.5, 0.875, 0.5625, 0.8438, 0.5625, 0.875, 0.5, 0.8437, 0.5, 0.8438, 0.4375, 0.875, 0.9375, 0.8438, 0.9375, 0.8438, 0.875, 0.875, 0.4375, 0.8438, 0.4375, 0.8438, 0.375, 0.875, 0.8125, 0.875, 0.875, 0.8438, 0.875, 0.875, 0.375, 0.8438, 0.375, 0.8438, 0.3125, 0.875, 0.8125, 0.8438, 0.8125, 0.8438, 0.75, 0.8437, 0.5, 0.8125, 0.5, 0.8125, 0.4375, 0.8438, 0.9375, 0.8125, 0.9375, 0.8125, 0.875, 0.8438, 0.4375, 0.8125, 0.4375, 0.8125, 0.375, 0.8438, 0.875, 0.8125, 0.875, 0.8125, 0.8125, 0.8438, 0.375, 0.8125, 0.375, 0.8125, 0.3125, 0.8438, 0.8125, 0.8125, 0.8125, 0.8125, 0.75, 0.8438, 0.3125, 0.8125, 0.3125, 0.8125, 0.25, 0.8438, 0.6875, 0.8438, 0.75, 0.8125, 0.75, 0.8438, 0.1875, 0.8438, 0.25, 0.8125, 0.25, 0.8438, 0.625, 0.8438, 0.6875, 0.8125, 0.6875, 0.8438, 0.1875, 0.8125, 0.1875, 0.8125, 0.125, 0.8438, 0.5625, 0.8438, 0.625, 0.8125, 0.625, 0.8438, 0.125, 0.8125, 0.125, 0.8125, 0.0625, 0.8437, 0.5, 0.8438, 0.5625, 0.8125, 0.5625, 0.8125, 0.75, 0.7812, 0.75, 0.7812, 0.6875, 0.8125, 0.1875, 0.8125, 0.25, 0.7812, 0.25, 0.8125, 0.625, 0.8125, 0.6875, 0.7812, 0.6875, 0.8125, 0.1875, 0.7812, 0.1875, 0.7812, 0.125, 0.8125, 0.5625, 0.8125, 0.625, 0.7812, 0.625, 0.8125, 0.125, 0.7812, 0.125, 0.7812, 0.0625, 0.8125, 0.5, 0.8125, 0.5625, 0.7812, 0.5625, 0.8125, 0.5, 0.7812, 0.5, 0.7812, 0.4375, 0.8125, 0.9375, 0.7812, 0.9375, 0.7812, 0.875, 0.8125, 0.4375, 0.7812, 0.4375, 0.7812, 0.375, 0.8125, 0.875, 0.7812, 0.875, 0.7812, 0.8125, 0.8125, 0.375, 0.7812, 0.375, 0.7812, 0.3125, 0.8125, 0.8125, 0.7812, 0.8125, 0.7812, 0.75, 0.8125, 0.3125, 0.7812, 0.3125, 0.7812, 0.25, 0.7812, 0.5, 0.75, 0.5, 0.75, 0.4375, 0.7812, 0.875, 0.7812, 0.9375, 0.75, 0.9375, 0.7812, 0.4375, 0.75, 0.4375, 0.75, 0.375, 0.7812, 0.8125, 0.7812, 0.875, 0.75, 0.875, 0.7812, 0.375, 0.75, 0.375, 0.75, 0.3125, 0.7812, 0.75, 0.7812, 0.8125, 0.75, 0.8125, 0.7812, 0.3125, 0.75, 0.3125, 0.75, 0.25, 0.7812, 0.6875, 0.7812, 0.75, 0.75, 0.75, 0.7812, 0.25, 0.75, 0.25, 0.75, 0.1875, 0.7812, 0.625, 0.7812, 0.6875, 0.75, 0.6875, 0.7812, 0.1875, 0.75, 0.1875, 0.75, 0.125, 0.7812, 0.5625, 0.7812, 0.625, 0.75, 0.625, 0.7812, 0.125, 0.75, 0.125, 0.75, 0.0625, 0.7812, 0.5, 0.7812, 0.5625, 0.75, 0.5625])
me_sphere.use_remesh_fix_poles = True
me_sphere.use_remesh_preserve_attributes = False
me_sphere.update()

# ---- objects
ob_light = bpy.data.objects.new('Light', light_light)
ob_camera = bpy.data.objects.new('Camera', cam_camera)
ob_sphere = bpy.data.objects.new('Sphere', me_sphere)

# ---- transforms, parenting, visibility, modifiers, constraints
ob_light.location = (4.076, 1.005, 5.904)
ob_light.rotation_euler = (0.6503, 0.05522, 1.866)
ob_light.lock_rotations_4d = False
ob_light.empty_display_type = 'ARROWS'
ob_light.color = (0.0, 0.0, 0.0, 0.0)
ob_light.lineart.crease_threshold = 0.0
ob_camera.location = (7.359, -6.926, 4.958)
ob_camera.rotation_euler = (1.109, 0.0, 0.8149)
ob_camera.lock_rotations_4d = False
ob_camera.empty_display_type = 'ARROWS'
ob_camera.color = (0.0, 0.0, 0.0, 0.0)
ob_camera.display_type = 'WIRE'
ob_camera.lineart.crease_threshold = 0.0
ob_sphere.location = (0.0, 0.0, 0.0)

# ---- collection membership
col_collection.objects.link(ob_light)
col_collection.objects.link(ob_camera)
col_collection.objects.link(ob_sphere)

# ---- scene / render settings (as saved in the file)
scene.camera = ob_camera
scene.frame_start = 1; scene.frame_end = 250; scene.frame_set(1)
scene.render.engine = 'BLENDER_EEVEE_NEXT'
scene.cycles.use_denoising = False
scene.cycles.samples = 128
scene.cycles.sampling_pattern = 'TABULATED_SOBOL'
scene.cycles.use_adaptive_sampling = False
scene.cycles.use_light_tree = False
scene.view_settings.view_transform = 'Filmic'
bpy.context.view_layer.update()
